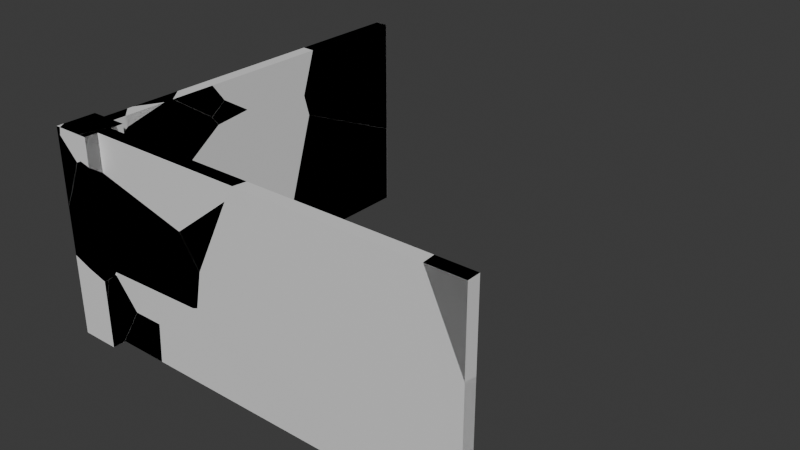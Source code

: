 # Source: brokenBaseWall.blend  (saved by Blender 4.1.24; exported with 4.5.12 LTS)
import bpy
from mathutils import Matrix  # noqa: F401  (used for matrix-valued properties, if any)

bpy.ops.wm.read_factory_settings(use_empty=True)
scene = bpy.context.scene
scene.name = 'Scene'

# ---- collections
col_collection = bpy.data.collections.new('Collection'); scene.collection.children.link(col_collection)

# ---- materials (node trees are filled in below, after node groups)
mat_material = bpy.data.materials.new('Material')
mat_material.alpha_threshold = 0.0
mat_material.use_transparent_shadow = False
mat_material.roughness = 0.5
mat_material.line_color = (0.0, 0.0, 0.0, 1.0)

# ---- material node trees
mat_material.use_nodes = True; mat_material.node_tree.nodes.clear()
_N = mat_material.node_tree.nodes; _L = mat_material.node_tree.links
n0 = _N.new('ShaderNodeOutputMaterial'); n0.name = 'Material Output'; n0.location = (300, 300)
n1 = _N.new('ShaderNodeBsdfPrincipled'); n1.name = 'Principled BSDF'; n1.location = (10, 300)
n1.inputs[3].default_value = 1.45
_L.new(n1.outputs[0], n0.inputs[0])
n0.is_active_output = True

# ---- world
world_world = bpy.data.worlds.new('World'); scene.world = world_world
world_world.use_nodes = True; world_world.node_tree.nodes.clear()
_N = world_world.node_tree.nodes; _L = world_world.node_tree.links
n0 = _N.new('ShaderNodeOutputWorld'); n0.name = 'World Output'; n0.location = (300, 300)
n1 = _N.new('ShaderNodeBackground'); n1.name = 'Background'; n1.location = (10, 300)
n1.inputs[0].default_value = (0.05088, 0.05088, 0.05088, 1.0)
_L.new(n1.outputs[0], n0.inputs[0])
n0.is_active_output = True
world_world.color = (0.05088, 0.05088, 0.05088)
world_world.use_sun_shadow = False
world_world.sun_shadow_jitter_overblur = 0.0

# ---- meshes
me_cube = bpy.data.meshes.new('Cube')
me_cube.from_pydata([(1.0, 1.0, 5.291), (1.0, 1.0, -5.291), (1.0, -1.0, 5.291), (1.0, -1.0, -5.291), (-1.0, 1.0, 5.291), (-1.0, 1.0, -5.291), (-1.0, -1.0, 5.291), (-1.0, -1.0, -5.291), (0.3333, 1.0, -5.291), (-0.3333, 1.0, -5.291), (0.3333, -1.0, 5.291), (-0.3333, -1.0, 5.291), (-0.3333, -1.0, -5.291), (0.3333, -1.0, -5.291), (-0.3333, 1.0, 5.291), (0.3333, 1.0, 5.291), (0.3333, 19.45, -5.291), (-0.3333, 19.45, -5.291), (-0.3333, 19.45, 5.291), (0.3333, 19.45, 5.291), (-1.0, 0.3333, -5.291), (-1.0, -0.3333, -5.291), (1.0, 0.3333, 5.291), (1.0, -0.3333, 5.291), (-1.0, -0.3333, 5.291), (-1.0, 0.3333, 5.291), (1.0, -0.3333, -5.291), (1.0, 0.3333, -5.291), (-0.3333, 0.3333, -5.291), (-0.3333, -0.3333, -5.291), (0.3333, 0.3333, -5.291), (0.3333, -0.3333, -5.291), (0.3333, 0.3333, 5.291), (0.3333, -0.3333, 5.291), (-0.3333, 0.3333, 5.291), (-0.3333, -0.3333, 5.291), (20.72, 0.3333, 5.291), (20.72, -0.3333, 5.291), (20.72, -0.3333, -5.291), (20.72, 0.3333, -5.291)], [], [(35, 24, 6, 11), (12, 11, 6, 7), (20, 25, 4, 5), (31, 26, 3, 13), (26, 23, 2, 3), (8, 15, 0, 1), (5, 4, 14, 9), (15, 8, 16, 19), (21, 29, 12, 7), (29, 31, 13, 12), (3, 2, 10, 13), (13, 10, 11, 12), (23, 33, 10, 2), (33, 35, 11, 10), (17, 18, 19, 16), (14, 15, 19, 18), (8, 9, 17, 16), (9, 14, 18, 17), (15, 14, 34, 32), (32, 34, 35, 33), (0, 15, 32, 22), (22, 32, 33, 23), (9, 8, 30, 28), (28, 30, 31, 29), (5, 9, 28, 20), (20, 28, 29, 21), (1, 0, 22, 27), (27, 22, 36, 39), (8, 1, 27, 30), (30, 27, 26, 31), (7, 6, 24, 21), (21, 24, 25, 20), (14, 4, 25, 34), (34, 25, 24, 35), (39, 36, 37, 38), (26, 27, 39, 38), (22, 23, 37, 36), (23, 26, 38, 37)])
_uv = me_cube.uv_layers.new(name='UVMap')
_uv.uv.foreach_set('vector', [0.7917, 0.6667, 0.875, 0.6667, 0.875, 0.75, 0.7917, 0.75, 0.375, 0.9167, 0.625, 0.9167, 0.625, 1.0, 0.375, 1.0, 0.375, 0.1667, 0.625, 0.1667, 0.625, 0.25, 0.375, 0.25, 0.2917, 0.6667, 0.375, 0.6667, 0.375, 0.75, 0.2917, 0.75, 0.375, 0.6667, 0.625, 0.6667, 0.625, 0.75, 0.375, 0.75, 0.375, 0.4167, 0.625, 0.4167, 0.625, 0.5, 0.375, 0.5, 0.375, 0.25, 0.625, 0.25, 0.625, 0.3333, 0.375, 0.3333, 0.625, 0.4167, 0.375, 0.4167, 0.375, 0.4167, 0.625, 0.4167, 0.125, 0.6667, 0.2083, 0.6667, 0.2083, 0.75, 0.125, 0.75, 0.2083, 0.6667, 0.2917, 0.6667, 0.2917, 0.75, 0.2083, 0.75, 0.375, 0.75, 0.625, 0.75, 0.625, 0.8333, 0.375, 0.8333, 0.375, 0.8333, 0.625, 0.8333, 0.625, 0.9167, 0.375, 0.9167, 0.625, 0.6667, 0.7083, 0.6667, 0.7083, 0.75, 0.625, 0.75, 0.7083, 0.6667, 0.7917, 0.6667, 0.7917, 0.75, 0.7083, 0.75, 0.375, 0.3333, 0.625, 0.3333, 0.625, 0.4167, 0.375, 0.4167, 0.7917, 0.5, 0.7083, 0.5, 0.7083, 0.5, 0.7917, 0.5, 0.2917, 0.5, 0.2083, 0.5, 0.2083, 0.5, 0.2917, 0.5, 0.375, 0.3333, 0.625, 0.3333, 0.625, 0.3333, 0.375, 0.3333, 0.7083, 0.5, 0.7917, 0.5, 0.7917, 0.5833, 0.7083, 0.5833, 0.7083, 0.5833, 0.7917, 0.5833, 0.7917, 0.6667, 0.7083, 0.6667, 0.625, 0.5, 0.7083, 0.5, 0.7083, 0.5833, 0.625, 0.5833, 0.625, 0.5833, 0.7083, 0.5833, 0.7083, 0.6667, 0.625, 0.6667, 0.2083, 0.5, 0.2917, 0.5, 0.2917, 0.5833, 0.2083, 0.5833, 0.2083, 0.5833, 0.2917, 0.5833, 0.2917, 0.6667, 0.2083, 0.6667, 0.125, 0.5, 0.2083, 0.5, 0.2083, 0.5833, 0.125, 0.5833, 0.125, 0.5833, 0.2083, 0.5833, 0.2083, 0.6667, 0.125, 0.6667, 0.375, 0.5, 0.625, 0.5, 0.625, 0.5833, 0.375, 0.5833, 0.375, 0.5833, 0.625, 0.5833, 0.625, 0.5833, 0.375, 0.5833, 0.2917, 0.5, 0.375, 0.5, 0.375, 0.5833, 0.2917, 0.5833, 0.2917, 0.5833, 0.375, 0.5833, 0.375, 0.6667, 0.2917, 0.6667, 0.375, 0.0, 0.625, 0.0, 0.625, 0.08333, 0.375, 0.08333, 0.375, 0.08333, 0.625, 0.08333, 0.625, 0.1667, 0.375, 0.1667, 0.7917, 0.5, 0.875, 0.5, 0.875, 0.5833, 0.7917, 0.5833, 0.7917, 0.5833, 0.875, 0.5833, 0.875, 0.6667, 0.7917, 0.6667, 0.375, 0.5833, 0.625, 0.5833, 0.625, 0.6667, 0.375, 0.6667, 0.375, 0.6667, 0.375, 0.5833, 0.375, 0.5833, 0.375, 0.6667, 0.625, 0.5833, 0.625, 0.6667, 0.625, 0.6667, 0.625, 0.5833, 0.625, 0.6667, 0.375, 0.6667, 0.375, 0.6667, 0.625, 0.6667])
me_cube.materials.append(mat_material)
me_cube.use_mirror_vertex_groups = False
me_cube.update()
me_cube_cell_026 = bpy.data.meshes.new('Cube_cell.026')
me_cube_cell_026.from_pydata([(0.3346, -2.431, 0.4203), (0.6875, -2.356, 0.5326), (-0.1348, 5.03, 0.8818), (-0.28, 5.113, 0.9529), (-0.7843, -1.645, -2.889), (-0.9765, -1.471, 1.144), (-0.3098, -0.8964, 1.753), (-0.3098, -1.368, 1.32), (-0.9765, -1.368, 1.239), (0.3568, -1.368, 1.4), (0.3568, -0.8135, 1.909), (-0.3098, -0.3478, 2.257), (1.023, -1.368, 1.48), (1.023, -1.391, 1.459), (0.3568, -0.6731, 2.038), (-0.3098, -0.07327, 2.508), (-0.3098, 2.83, 2.58), (0.3568, 1.982, 2.58), (-0.3098, 0.214, 2.58), (0.3568, 1.493, 2.58), (0.3568, 4.215, 1.015), (-0.3098, 5.03, 1.038), (-0.3098, 5.114, 0.9567), (0.3568, 4.528, 0.484), (0.3568, 0.3633, -2.425), (-0.3098, -0.05356, -2.653), (-0.9765, -1.481, 1.135), (-0.9765, -1.506, -2.829), (1.023, -1.368, -2.001), (1.271, -2.035, 0.1504), (1.023, -2.035, -0.08032), (0.5152, -1.368, -2.476), (1.023, -2.035, 0.5129), (0.3568, 4.571, 0.5143), (-0.9765, -1.462, -2.938), (-0.4079, -1.368, -2.759), (-0.3098, -1.352, -2.728), (0.3568, -1.241, -2.517), (-0.9765, -1.368, -2.933), (-0.9765, -1.507, -2.941), (-0.3098, -1.368, -2.729), (0.3568, -1.368, -2.524), (-0.3098, -0.8964, 1.753), (-0.3098, -1.368, 1.32), (-0.9765, -1.368, 1.239), (0.3568, -1.368, 1.4), (0.3568, -0.8135, 1.909), (1.023, -1.368, 1.48), (0.3568, -0.6731, 2.038), (-0.3098, 2.83, 2.58), (0.3568, 1.982, 2.58), (-0.3098, -0.07327, 2.508), (-0.3098, 0.214, 2.58), (0.3568, 1.493, 2.58), (0.3568, 4.528, 0.484), (0.3568, 0.3633, -2.425), (1.023, -1.368, -2.001), (1.023, -2.035, -0.08032), (1.271, -2.035, 0.1504), (1.023, -2.035, 0.5129), (0.3568, 4.215, 1.015), (0.3568, 4.571, 0.5143), (-0.3098, -0.05356, -2.653), (-0.3098, -1.352, -2.728), (-0.3098, 5.03, 1.038), (-0.9765, -1.462, -2.938), (-0.9765, -1.368, -2.933), (-0.4079, -1.368, -2.759), (-0.3098, -1.368, -2.729), (0.5152, -1.368, -2.476), (0.3568, -1.368, -2.524), (-0.3098, 5.114, 0.9567), (-0.9765, -1.506, -2.829), (-0.9765, -1.507, -2.941), (-0.9765, -1.471, 1.144), (-0.3098, -0.3478, 2.257), (0.3568, -1.241, -2.517), (-0.9765, -1.481, 1.135), (1.023, -1.391, 1.459)], [], [(44, 74, 1, 42, 43), (46, 75, 42, 1, 78, 47, 45), (48, 51, 75, 46), (62, 55, 76, 63), (52, 51, 48, 19), (71, 64, 3), (66, 67, 65), (0, 77, 72), (0, 1, 74, 77), (0, 4, 1), (57, 58, 1, 4, 69, 28), (58, 59, 78, 1), (62, 71, 3, 54, 55), (2, 33, 54, 3), (20, 2, 3, 64, 49, 17), (69, 4, 73, 65, 67, 68, 63, 76, 70), (4, 0, 72, 73), (34, 39, 27, 26, 5, 8, 38), (9, 12, 56, 31, 41), (8, 7, 40, 35, 38), (14, 10, 9, 41, 37, 24, 23, 61, 60, 50, 53), (53, 50, 16, 18), (16, 21, 22, 25, 36, 40, 7, 6, 11, 15, 18), (32, 30, 56, 12, 13), (29, 30, 32), (20, 33, 2)])
me_cube_cell_026.polygons.foreach_set('material_index', [1, 1, 1, 1, 1, 1, 1, 1, 1, 1, 1, 1, 1, 1, 1, 1, 1, 0, 0, 0, 0, 0, 0, 0, 0, 1])
_k = set([(5, 8), (5, 26), (6, 7), (6, 11), (7, 8), (9, 10), (9, 12), (10, 14), (11, 15), (12, 13), (13, 32), (14, 53), (15, 18), (16, 21), (16, 50), (17, 20), (17, 49), (18, 53), (19, 48), (19, 52), (20, 33), (21, 22), (22, 25), (23, 24), (23, 61), (24, 37), (25, 36), (26, 27), (27, 39), (28, 57), (28, 69), (29, 30), (29, 32), (30, 56), (31, 41), (31, 56), (33, 54), (34, 38), (34, 39), (35, 38), (35, 40), (36, 40), (37, 41), (42, 43), (42, 75), (43, 44), (44, 74), (45, 46), (45, 47), (46, 48), (47, 78), (49, 64), (50, 60), (51, 52), (51, 75), (54, 55), (55, 76), (57, 58), (58, 59), (59, 78), (60, 61), (62, 63), (62, 71), (63, 68), (64, 71), (65, 66), (65, 73), (66, 67), (67, 68), (69, 70), (70, 76), (72, 73), (72, 77), (74, 77)])
me_cube_cell_026.attributes.new('sharp_edge', 'BOOLEAN', 'EDGE').data.foreach_set('value', [ (min(e.vertices), max(e.vertices)) in _k for e in me_cube_cell_026.edges])
_uv = me_cube_cell_026.uv_layers.new(name='UVMap')
_uv.uv.foreach_set('vector', [0.09395, 0.06455, 0.02941, 0.0, 1.0, 0.0, 1.0, 0.5818, 0.7048, 0.2866, 1.0, 0.3353, 1.0, 0.6555, 0.5818, 0.5818, 0.0, 0.0, 0.915, 0.0, 0.9323, 0.003056, 0.5773, 0.2607, 0.4541, 0.0, 0.8878, 0.0, 0.6555, 0.6555, 0.3353, 0.3353, 1.0, 0.1755, 1.0, 0.3389, 0.7086, 0.0, 0.849, 0.0, 0.1582, 0.1123, 0.1122, 0.0, 0.5459, 0.0, 0.8927, 0.8465, 0.03992, 0.0, 0.05059, 0.05059, 0.0, 0.0, 0.07341, 0.0123, 0.8697, 0.0, 0.9894, 0.0, 1.0, 0.0, 1.0, 0.963, 0.0369, 0.0, 0.0, 0.0, 1.0, 0.0, 1.0, 0.9706, 0.963, 0.963, 0.0, 0.0, 1.0, 0.0, 1.0, 1.0, 0.9105, 0.7563, 1.0, 0.8077, 1.0, 1.0, 0.0, 0.0, 0.2884, 0.0, 0.4725, 0.1058, 0.8077, 0.8077, 0.9655, 0.8756, 1.0, 0.08501, 1.0, 1.0, 0.8245, 0.0, 0.03992, 0.03992, 0.0, 0.0, 0.191, 0.0, 0.6611, 0.0, 1.0, 1.0, 0.8459, 0.8459, 0.809, 0.0, 1.0, 0.0, 0.7966, 0.0, 0.0, 0.0, 1.0, 0.0, 1.0, 0.05059, 0.954, 0.3201, 0.9541, 0.8354, 0.7116, 0.0, 1.0, 0.0, 1.0, 0.7927, 0.9894, 0.9894, 0.8697, 0.8697, 0.8529, 0.7773, 0.849, 0.849, 0.7086, 0.7086, 0.7387, 0.1492, 0.0, 0.0, 1.0, 0.0, 1.0, 0.9631, 0.7927, 0.7927, 0.4946, 0.2382, 0.4946, 0.2327, 0.4972, 0.2328, 0.5909, 0.2359, 0.5911, 0.2371, 0.5933, 0.25, 0.4948, 0.25, 0.5971, 0.4167, 0.599, 0.5, 0.5168, 0.5, 0.5056, 0.4365, 0.5044, 0.4167, 0.5933, 0.25, 0.5952, 0.3333, 0.4996, 0.3333, 0.4989, 0.3211, 0.4948, 0.25, 0.6122, 0.4167, 0.6092, 0.4167, 0.5971, 0.4167, 0.5044, 0.4167, 0.5046, 0.4167, 0.5068, 0.4167, 0.5755, 0.4167, 0.5762, 0.4167, 0.588, 0.4167, 0.625, 0.4167, 0.625, 0.4167, 0.7083, 0.5, 0.7083, 0.5, 0.7917, 0.5, 0.7917, 0.5, 0.625, 0.3333, 0.5886, 0.3333, 0.5866, 0.3333, 0.5014, 0.3333, 0.4996, 0.3333, 0.4996, 0.3333, 0.5952, 0.3333, 0.6055, 0.3333, 0.6174, 0.3333, 0.6233, 0.3333, 0.625, 0.3333, 0.5762, 0.5833, 0.5621, 0.5833, 0.5168, 0.5, 0.599, 0.5, 0.5985, 0.5028, 0.5676, 0.5833, 0.5621, 0.5833, 0.5762, 0.5833, 1.0, 0.2034, 1.0, 0.8459, 1.0, 0.0])
me_cube_cell_026.materials.append(mat_material)
me_cube_cell_026.update()
me_cube_cell_027 = bpy.data.meshes.new('Cube_cell.027')
me_cube_cell_027.from_pydata([(-0.178, -0.3333, -1.317), (0.1042, 0.3333, -0.2211), (-0.1429, 0.3333, -0.7136), (1.764, -0.3333, 2.553), (-0.2813, 0.3333, -0.5185), (-1.266, -0.3333, 0.2163), (0.1042, 0.3333, -0.2211), (-0.1429, 0.3333, -0.7136), (-0.2813, 0.3333, -0.5185), (-0.178, -0.3333, -1.317), (1.764, -0.3333, 2.553), (-1.266, -0.3333, 0.2163)], [], [(6, 10, 9, 7), (6, 8, 11, 10), (7, 9, 11, 8), (2, 4, 1), (0, 3, 5)])
me_cube_cell_027.polygons.foreach_set('material_index', [1, 1, 1, 0, 0])
_k = set([(0, 3), (0, 5), (1, 2), (1, 4), (2, 4), (3, 5), (6, 7), (6, 8), (7, 8), (9, 10), (9, 11), (10, 11)])
me_cube_cell_027.attributes.new('sharp_edge', 'BOOLEAN', 'EDGE').data.foreach_set('value', [ (min(e.vertices), max(e.vertices)) in _k for e in me_cube_cell_027.edges])
_uv = me_cube_cell_027.uv_layers.new(name='UVMap')
_uv.uv.foreach_set('vector', [1.0, 0.1003, 1.0, 0.7879, 0.4839, 0.0, 0.9343, 0.0, 0.1003, 0.1003, 0.06568, 0.0, 0.5161, 0.0, 0.7879, 0.7879, 1.0, 0.06569, 1.0, 0.5161, 0.4839, 0.0, 0.9343, 0.0, 0.5288, 0.5833, 0.5334, 0.5833, 0.5404, 0.5833, 0.5145, 0.6667, 0.606, 0.6667, 0.5507, 0.6667])
me_cube_cell_027.materials.append(mat_material)
me_cube_cell_027.update()
me_cube_cell_001 = bpy.data.meshes.new('Cube_cell.001')
me_cube_cell_001.from_pydata([(0.8336, -0.1811, 2.09), (-2.084, -0.2866, -1.94), (-1.952, -0.2866, 0.1234), (-2.134, 0.3801, -0.4079), (-2.232, 0.3801, -1.94), (-1.962, 0.3801, -0.282), (-1.723, -0.2866, 0.2916), (0.5386, -0.2866, 1.938), (1.118, 0.3801, 1.962), (0.8384, -0.2866, 2.046), (4.275, -0.2866, -1.94), (4.482, 0.3801, -1.94), (-2.084, -0.2866, -1.94), (-1.952, -0.2866, 0.1234), (-2.232, 0.3801, -1.94), (-2.134, 0.3801, -0.4079), (-1.962, 0.3801, -0.282), (-1.723, -0.2866, 0.2916), (0.5386, -0.2866, 1.938), (0.8384, -0.2866, 2.046), (4.275, -0.2866, -1.94), (4.482, 0.3801, -1.94), (1.118, 0.3801, 1.962)], [], [(12, 13, 15, 14), (16, 15, 13, 17), (18, 0, 22, 16, 17), (19, 0, 18), (21, 22, 0, 19, 20), (11, 4, 3, 5, 8), (4, 11, 10, 1), (9, 7, 6, 2, 1, 10)])
me_cube_cell_001.polygons.foreach_set('material_index', [1, 1, 1, 1, 1, 0, 0, 0])
_k = set([(1, 2), (1, 4), (2, 6), (3, 4), (3, 5), (5, 8), (6, 7), (7, 9), (8, 11), (9, 10), (10, 11), (12, 13), (12, 14), (13, 17), (14, 15), (15, 16), (16, 22), (17, 18), (18, 19), (19, 20), (20, 21), (21, 22)])
me_cube_cell_001.attributes.new('sharp_edge', 'BOOLEAN', 'EDGE').data.foreach_set('value', [ (min(e.vertices), max(e.vertices)) in _k for e in me_cube_cell_001.edges])
_uv = me_cube_cell_001.uv_layers.new(name='UVMap')
_uv.uv.foreach_set('vector', [0.2314, 0.2128, 1.0, 0.2129, 1.0, 0.4108, 0.4292, 0.4107, 1.0, 0.4106, 0.4108, 0.4108, 0.2129, 0.2129, 1.0, 0.2127, 0.8717, 0.0, 1.0, 0.0, 1.0, 0.1226, 0.4106, 0.4106, 0.2127, 0.2127, 0.8717, 0.0, 1.0, 0.0, 1.0, 0.1283, 0.9867, 0.1669, 0.1226, 0.1226, 1.0, 1.0, 0.8717, 0.8717, 0.9867, 0.08644, 0.375, 0.5833, 0.375, 0.5833, 0.4112, 0.5833, 0.4142, 0.5833, 0.4672, 0.5833, 0.375, 0.5833, 0.375, 0.5833, 0.375, 0.6667, 0.375, 0.6667, 0.4692, 0.6667, 0.4666, 0.6667, 0.4277, 0.6667, 0.4238, 0.6667, 0.375, 0.6667, 0.375, 0.6667])
me_cube_cell_001.materials.append(mat_material)
me_cube_cell_001.update()
me_cube_cell_002 = bpy.data.meshes.new('Cube_cell.002')
me_cube_cell_002.from_pydata([(-1.923, -0.9473, 1.219), (-2.257, 0.06423, -0.8277), (-1.923, 0.3861, 1.219), (-1.923, -0.2806, 1.219), (-1.674, 0.3861, -1.21), (2.962, -0.2806, -1.922), (3.946, 0.3861, -2.657), (4.34, 0.3861, -2.353), (5.999, -0.2806, 0.4218), (-2.472, -0.9473, -0.04159), (-1.923, -0.9473, -0.183), (-1.923, -0.2806, -0.6648), (-1.923, 1.004, 0.1754), (-1.923, 1.027, 0.09733), (-1.923, 0.3861, -0.8449), (6.506, -0.2806, 1.219), (6.61, 0.3861, 1.219), (-2.36, -0.9007, 1.219), (-1.923, 0.981, 0.256), (-1.923, 0.7005, 1.219), (-2.373, -0.9473, 1.219), (3.946, 0.3861, -2.657), (4.34, 0.3861, -2.353), (-2.472, -0.9473, -0.04159), (-1.923, -0.9473, -0.183), (2.962, -0.2806, -1.922), (-1.923, -0.2806, -0.6648), (-1.923, 1.004, 0.1754), (-1.923, 1.027, 0.09733), (6.506, -0.2806, 1.219), (6.61, 0.3861, 1.219), (5.999, -0.2806, 0.4218), (-2.373, -0.9473, 1.219), (-1.674, 0.3861, -1.21), (-1.923, 0.3861, -0.8449), (-1.923, 0.981, 0.256), (-2.36, -0.9007, 1.219), (-1.923, 0.7005, 1.219)], [], [(23, 32, 36, 35, 27, 28, 1), (21, 22, 31, 25), (33, 21, 25, 26, 24, 23, 1), (15, 31, 22, 30), (19, 35, 36), (11, 3, 0, 10), (9, 10, 0, 20), (34, 33, 1, 28), (2, 37, 17, 20, 0, 3, 29, 16), (13, 12, 18, 37, 2, 14), (6, 4, 14, 2, 16, 7), (29, 3, 11, 5, 8)])
me_cube_cell_002.polygons.foreach_set('material_index', [1, 1, 1, 1, 1, 0, 0, 1, 0, 0, 0, 0])
_k = set([(4, 6), (4, 14), (5, 8), (5, 11), (6, 7), (7, 16), (8, 29), (9, 10), (9, 20), (10, 11), (12, 13), (12, 18), (13, 14), (15, 30), (15, 31), (16, 29), (17, 20), (17, 37), (18, 37), (19, 35), (19, 36), (21, 22), (21, 33), (22, 30), (23, 24), (23, 32), (24, 26), (25, 26), (25, 31), (27, 28), (27, 35), (28, 34), (32, 36), (33, 34)])
me_cube_cell_002.attributes.new('sharp_edge', 'BOOLEAN', 'EDGE').data.foreach_set('value', [ (min(e.vertices), max(e.vertices)) in _k for e in me_cube_cell_002.edges])
_uv = me_cube_cell_002.uv_layers.new(name='UVMap')
_uv.uv.foreach_set('vector', [0.04667, 0.04667, 0.9762, 0.9574, 0.9542, 0.9542, 0.06495, 0.06495, 0.946, 0.0, 1.0, 0.08714, 1.0, 1.0, 0.06696, 0.06696, 0.1024, 0.0, 0.7901, 0.0, 0.5165, 0.5165, 0.1924, 0.0, 0.06696, 0.0, 0.5165, 0.0, 0.768, 0.09295, 0.1719, 0.1252, 0.04667, 0.0, 0.0, 0.0, 0.8804, 0.01149, 0.2099, 0.0, 0.8976, 0.0, 0.4233, 0.01155, 0.1979, 0.152, 1.0, 0.06495, 1.0, 0.9542, 0.5805, 0.6667, 0.625, 0.6667, 0.625, 0.75, 0.5919, 0.75, 0.5952, 0.8186, 0.5919, 0.75, 0.625, 0.75, 0.625, 0.8062, 0.899, 0.867, 1.0, 0.8076, 1.0, 1.0, 0.08714, 0.08714, 0.625, 0.5833, 0.625, 0.544, 0.6797, 0.7442, 0.6812, 0.75, 0.625, 0.75, 0.625, 0.6667, 0.625, 0.6667, 0.625, 0.5833, 0.5985, 0.5033, 0.6003, 0.5061, 0.6022, 0.509, 0.625, 0.544, 0.625, 0.5833, 0.5762, 0.5833, 0.5334, 0.5833, 0.5676, 0.5833, 0.5762, 0.5833, 0.625, 0.5833, 0.625, 0.5833, 0.5406, 0.5833, 0.625, 0.6667, 0.625, 0.6667, 0.5805, 0.6667, 0.5508, 0.6667, 0.6062, 0.6667])
me_cube_cell_002.materials.append(mat_material)
me_cube_cell_002.update()
me_cube_cell_003 = bpy.data.meshes.new('Cube_cell.003')
me_cube_cell_003.from_pydata([(-0.05744, -0.1294, 0.2045), (0.1751, -0.1294, 0.2045), (-0.05744, 0.2317, 0.2045), (-0.05744, 0.1515, -0.1111), (-0.05744, 0.1343, -0.1787), (0.1121, -0.1294, -0.1793), (-0.05744, -0.1294, -0.1444), (0.1751, -0.1294, 0.2045), (-0.05744, 0.2317, 0.2045), (-0.05744, 0.1515, -0.1111), (-0.05744, 0.1343, -0.1787), (0.1121, -0.1294, -0.1793), (-0.05744, -0.1294, -0.1444)], [], [(12, 4, 11), (8, 0, 7), (7, 0, 6, 5), (0, 8, 9, 10, 6), (4, 3, 2, 1, 11)])
me_cube_cell_003.polygons.foreach_set('material_index', [1, 0, 0, 0, 1])
_k = set([(1, 2), (1, 11), (2, 3), (3, 4), (4, 12), (5, 6), (5, 7), (6, 10), (7, 8), (8, 9), (9, 10), (11, 12)])
me_cube_cell_003.attributes.new('sharp_edge', 'BOOLEAN', 'EDGE').data.foreach_set('value', [ (min(e.vertices), max(e.vertices)) in _k for e in me_cube_cell_003.edges])
_uv = me_cube_cell_003.uv_layers.new(name='UVMap')
_uv.uv.foreach_set('vector', [0.802, 0.1283, 0.8004, 0.8004, 0.1275, 0.1275, 0.875, 0.7049, 0.875, 0.75, 0.8459, 0.75, 0.625, 0.9709, 0.625, 1.0, 0.6168, 1.0, 0.6159, 0.9788, 0.625, 0.0, 0.625, 0.04513, 0.6175, 0.03511, 0.6159, 0.03296, 0.6168, 0.0, 1.0, 0.8004, 1.0, 0.8444, 0.2719, 0.1159, 0.9911, 0.116, 1.0, 0.1275])
me_cube_cell_003.materials.append(mat_material)
me_cube_cell_003.update()
me_cube_cell_004 = bpy.data.meshes.new('Cube_cell.004')
me_cube_cell_004.from_pydata([(-0.5654, -0.04421, 0.3064), (0.408, -0.04421, -0.9472), (-0.6587, -0.04421, 0.4267), (0.408, -0.04421, 0.1173), (0.408, 0.1768, 0.09675), (-0.5654, -0.04421, 0.3064), (0.408, -0.04421, -0.9472), (-0.6587, -0.04421, 0.4267), (0.408, -0.04421, 0.1173), (0.408, 0.1768, 0.09675)], [], [(8, 9, 7), (3, 1, 4), (5, 7, 9, 6), (0, 1, 3, 2)])
me_cube_cell_004.polygons.foreach_set('material_index', [1, 0, 1, 0])
_k = set([(0, 1), (0, 2), (1, 4), (2, 3), (3, 4), (5, 6), (5, 7), (6, 9), (7, 8), (8, 9)])
me_cube_cell_004.attributes.new('sharp_edge', 'BOOLEAN', 'EDGE').data.foreach_set('value', [ (min(e.vertices), max(e.vertices)) in _k for e in me_cube_cell_004.edges])
_uv = me_cube_cell_004.uv_layers.new(name='UVMap')
_uv.uv.foreach_set('vector', [0.7157, 0.5909, 1.0, 0.3223, 1.0, 0.8752, 0.4584, 0.75, 0.4332, 0.75, 0.4579, 0.7224, 1.0, 0.8784, 0.8752, 0.8752, 0.3223, 0.3223, 0.576, 0.454, 0.4628, 0.8717, 0.4332, 0.75, 0.4584, 0.75, 0.4657, 0.8833])
me_cube_cell_004.materials.append(mat_material)
me_cube_cell_004.update()
me_cube_cell_005 = bpy.data.meshes.new('Cube_cell.005')
me_cube_cell_005.from_pydata([(-0.1067, -1.467, -0.4235), (-0.2029, -1.551, -0.4012), (0.4341, 3.821, -1.046), (-0.2326, 3.884, -0.9644), (0.4341, -0.1642, -0.6303), (-0.2326, -0.6576, -0.4912), (-0.2326, -1.474, -0.406), (-0.2326, 4.621, 1.224), (0.4341, 4.586, 1.224), (0.4341, -1.597, 0.29), (-0.2326, -1.784, -0.1115), (-0.2326, -2.757, 1.224), (0.4341, -2.278, 1.224), (-0.2326, -1.634, -0.3169), (-0.2326, -1.55, -0.3975), (0.4341, 3.821, -1.046), (0.4341, -0.1642, -0.6303), (-0.2326, -0.6576, -0.4912), (-0.2326, -1.474, -0.406), (0.4341, 4.586, 1.224), (-0.2326, -1.784, -0.1115), (-0.2326, -2.757, 1.224), (0.4341, -1.597, 0.29), (0.4341, -2.278, 1.224), (-0.2326, -1.55, -0.3975), (-0.2326, 3.884, -0.9644), (-0.2326, -1.634, -0.3169), (-0.2326, 4.621, 1.224)], [], [(16, 22, 0), (17, 25, 15, 16, 0), (17, 0, 18), (20, 0, 22, 23, 21), (1, 0, 20, 26), (18, 0, 1, 24), (24, 1, 26), (9, 4, 2, 19, 12), (12, 19, 27, 11), (27, 3, 5, 6, 14, 13, 10, 11), (7, 8, 15, 25)])
me_cube_cell_005.polygons.foreach_set('material_index', [1, 1, 1, 1, 1, 1, 1, 0, 0, 0, 1])
_k = set([(2, 4), (2, 19), (3, 5), (3, 27), (4, 9), (5, 6), (6, 14), (7, 8), (7, 25), (8, 15), (9, 12), (10, 11), (10, 13), (11, 12), (13, 14), (15, 16), (16, 22), (17, 18), (17, 25), (18, 24), (19, 27), (20, 21), (20, 26), (21, 23), (22, 23), (24, 26)])
me_cube_cell_005.attributes.new('sharp_edge', 'BOOLEAN', 'EDGE').data.foreach_set('value', [ (min(e.vertices), max(e.vertices)) in _k for e in me_cube_cell_005.edges])
_uv = me_cube_cell_005.uv_layers.new(name='UVMap')
_uv.uv.foreach_set('vector', [1.0, 0.2535, 1.0, 0.5799, 1.0, 0.0, 1.0, 0.1493, 0.7591, 0.7591, 0.5351, 0.5351, 0.7465, 0.0, 1.0, 0.0, 0.1493, 0.1493, 0.0, 0.0, 0.1494, 0.0, 1.0, 0.8163, 1.0, 1.0, 0.5799, 0.5799, 0.3887, 0.02949, 0.7267, 0.02938, 1.0, 0.0, 1.0, 1.0, 0.8163, 0.8163, 0.9496, 0.0, 1.0, 0.8506, 1.0, 1.0, 0.0, 0.0, 0.03975, 0.0, 0.03975, 0.03975, 0.0, 0.0, 0.05037, 0.0, 0.6029, 0.4167, 0.5812, 0.4167, 0.5714, 0.4167, 0.625, 0.4167, 0.625, 0.4167, 0.7083, 0.5, 0.7083, 0.5, 0.7917, 0.5, 0.7917, 0.5, 0.625, 0.3333, 0.5733, 0.3333, 0.5845, 0.3333, 0.5865, 0.3333, 0.5867, 0.3333, 0.5886, 0.3333, 0.5934, 0.3333, 0.625, 0.3333, 0.8678, 0.8481, 0.734, 0.7142, 1.0, 0.5351, 1.0, 0.7591])
me_cube_cell_005.materials.append(mat_material)
me_cube_cell_005.update()
me_cube_cell_006 = bpy.data.meshes.new('Cube_cell.006')
me_cube_cell_006.from_pydata([(1.018, 0.5821, 0.632), (-0.9822, 0.5821, 0.632), (0.6806, -0.4072, -1.414), (0.3286, -0.4824, -1.526), (-0.3155, 0.5821, 0.632), (0.3512, 0.5821, 0.632), (0.5625, -1.418, 0.5828), (0.4662, -1.418, -0.6294), (0.5664, -1.418, 0.632), (1.018, 0.2382, 0.632), (0.2049, -1.418, -0.7628), (0.1887, -1.418, -0.771), (1.006, 0.5821, -0.4665), (1.018, 0.5821, -0.4651), (1.018, 0.5613, -0.4842), (-0.3155, 1.87, 0.632), (-0.3155, 1.874, 0.5612), (0.3512, 1.275, 0.09086), (0.3512, 1.24, 0.632), (-0.3155, 1.6, 0.3088), (0.3512, 1.135, -0.03815), (-0.8104, -1.418, 0.2474), (-0.8033, -1.418, 0.2905), (-0.9822, -1.063, 0.596), (-0.9822, -1.151, 0.248), (-0.747, -1.418, 0.632), (-0.9822, -1.053, 0.632), (-0.9822, 0.4684, -0.8107), (-0.3155, 0.5821, -0.6261), (-0.9822, 0.5821, -0.7063), (0.3512, 0.5821, -0.5457), (0.5625, -1.418, 0.5828), (0.4662, -1.418, -0.6294), (0.5664, -1.418, 0.632), (0.2049, -1.418, -0.7628), (0.1887, -1.418, -0.771), (1.006, 0.5821, -0.4665), (1.018, 0.5821, -0.4651), (1.018, 0.5613, -0.4842), (-0.3155, 1.87, 0.632), (-0.3155, 1.874, 0.5612), (0.3512, 1.24, 0.632), (-0.3155, 1.6, 0.3088), (0.3512, 1.275, 0.09086), (0.3512, 1.135, -0.03815), (-0.8104, -1.418, 0.2474), (-0.8033, -1.418, 0.2905), (-0.9822, -1.063, 0.596), (-0.9822, -1.151, 0.248), (-0.747, -1.418, 0.632), (-0.9822, -1.053, 0.632), (-0.9822, 0.4684, -0.8107), (-0.9822, 0.5821, -0.7063), (0.3512, 0.5821, -0.5457), (-0.3155, 0.5821, -0.6261), (1.018, 0.2382, 0.632)], [], [(31, 32, 2), (34, 35, 3, 2), (34, 2, 32), (36, 37, 38, 2, 3), (41, 43, 40, 15), (43, 44, 42, 40), (46, 47, 48, 45), (50, 47, 46, 49), (11, 10, 7, 6, 33, 25, 22, 21), (51, 3, 35, 45, 48), (2, 38, 9, 8, 31), (25, 33, 55, 0, 5, 18, 39, 4, 1, 26), (53, 5, 0, 13, 12), (52, 1, 4, 54), (18, 5, 53, 20, 17), (54, 4, 39, 16, 19), (13, 0, 55, 14), (27, 24, 23, 26, 1, 52), (36, 3, 51, 29, 28, 42, 44, 30)])
me_cube_cell_006.polygons.foreach_set('material_index', [1, 1, 1, 1, 1, 1, 1, 1, 0, 1, 1, 0, 0, 0, 0, 0, 0, 0, 1])
_k = set([(6, 7), (6, 33), (7, 10), (8, 9), (8, 31), (9, 38), (10, 11), (11, 21), (12, 13), (12, 53), (13, 14), (14, 55), (15, 40), (15, 41), (16, 19), (16, 39), (17, 18), (17, 20), (18, 39), (19, 54), (20, 53), (21, 22), (22, 25), (23, 24), (23, 26), (24, 27), (25, 26), (27, 52), (28, 29), (28, 42), (29, 51), (30, 36), (30, 44), (31, 32), (32, 34), (33, 55), (34, 35), (35, 45), (36, 37), (37, 38), (40, 42), (41, 43), (43, 44), (45, 46), (46, 49), (47, 48), (47, 50), (48, 51), (49, 50), (52, 54)])
me_cube_cell_006.attributes.new('sharp_edge', 'BOOLEAN', 'EDGE').data.foreach_set('value', [ (min(e.vertices), max(e.vertices)) in _k for e in me_cube_cell_006.edges])
_uv = me_cube_cell_006.uv_layers.new(name='UVMap')
_uv.uv.foreach_set('vector', [1.0, 0.9525, 0.04704, 0.0, 1.0, 0.0, 1.0, 0.9526, 0.949, 0.949, 0.0, 0.0, 1.0, 0.0, 0.9526, 0.9526, 0.0, 0.0, 0.953, 0.0, 0.9416, 0.0, 0.9777, 0.03868, 1.0, 0.08226, 1.0, 1.0, 0.0, 0.0, 0.9536, 0.4829, 0.454, 0.0, 0.8883, 0.0, 0.9536, 0.06315, 0.454, 0.454, 0.335, 0.0, 0.6554, 0.0, 0.8883, 0.8883, 1.0, 0.09955, 1.0, 0.8021, 0.1977, 0.0, 0.8726, 0.0, 0.8848, 0.8202, 0.8021, 0.8021, 0.09955, 0.09955, 0.8848, 0.0994, 0.5919, 0.8536, 0.592, 0.8516, 0.5952, 0.819, 0.6238, 0.8069, 0.625, 0.8064, 0.625, 0.9706, 0.6169, 0.9776, 0.6159, 0.9785, 1.0, 0.0364, 1.0, 0.0, 1.0, 0.949, 0.8726, 0.8726, 0.1977, 0.1977, 1.0, 1.0, 0.08226, 0.08226, 0.976, 0.1342, 0.9759, 0.9635, 0.9525, 0.9525, 0.8456, 0.75, 0.6814, 0.75, 0.625, 0.543, 0.625, 0.5, 0.7083, 0.5, 0.7083, 0.5, 0.7917, 0.5, 0.7917, 0.5, 0.875, 0.5, 0.875, 0.7044, 0.5972, 0.4167, 0.625, 0.4167, 0.625, 0.5, 0.5991, 0.5, 0.599, 0.4985, 0.5934, 0.25, 0.625, 0.25, 0.625, 0.3333, 0.5953, 0.3333, 0.625, 0.4167, 0.625, 0.4167, 0.5972, 0.4167, 0.6092, 0.4167, 0.6122, 0.4167, 0.5953, 0.3333, 0.625, 0.3333, 0.625, 0.3333, 0.6233, 0.3333, 0.6174, 0.3333, 0.5991, 0.5, 0.625, 0.5, 0.625, 0.543, 0.5986, 0.5026, 0.5909, 0.2358, 0.6159, 0.03335, 0.6242, 0.04441, 0.625, 0.04557, 0.625, 0.25, 0.5934, 0.25, 1.0, 0.05836, 1.0, 1.0, 0.0364, 0.0364, 0.1077, 0.03644, 0.901, 0.5267, 0.3446, 0.0, 0.665, 0.0, 0.7821, 0.3384])
me_cube_cell_006.materials.append(mat_material)
me_cube_cell_006.update()
me_cube_cell_007 = bpy.data.meshes.new('Cube_cell.007')
me_cube_cell_007.from_pydata([(1.033, 0.06348, 0.3552), (-0.08622, 0.8489, -2.956), (-0.2773, -0.8722, -1.418), (-0.2773, 0.5787, -3.064), (0.8457, -0.8722, 1.01), (-0.2773, 0.986, -3.006), (-0.2773, 0.6852, -3.184), (-0.2773, 1.007, 0.2569), (0.8918, -0.8722, 1.11), (-0.1069, -0.8722, 2.129), (-0.2773, -0.6078, 2.129), (-0.2773, -0.8722, 2.164), (-0.0812, -0.8722, 2.103), (-0.2773, 0.6587, 1.301), (-0.2773, 1.013, 1.07), (-0.2773, 0.986, -3.006), (-0.2773, 0.6852, -3.184), (-0.2773, 1.007, 0.2569), (-0.1069, -0.8722, 2.129), (-0.2773, -0.8722, 2.164), (-0.0812, -0.8722, 2.103), (-0.2773, 0.6587, 1.301), (-0.2773, 1.013, 1.07), (-0.2773, -0.8722, -1.418), (-0.2773, 0.5787, -3.064), (-0.2773, -0.6078, 2.129), (0.8457, -0.8722, 1.01), (0.8918, -0.8722, 1.11)], [], [(24, 26, 23), (15, 1, 16), (17, 1, 15), (20, 27, 0, 22, 21), (18, 25, 19), (25, 18, 20, 21), (0, 1, 17, 22), (1, 0, 27, 26, 24, 16), (2, 4, 8, 12, 9, 11), (3, 2, 11, 10, 13, 14, 7, 5, 6)])
me_cube_cell_007.polygons.foreach_set('material_index', [1, 1, 1, 1, 1, 1, 1, 1, 0, 0])
_k = set([(2, 3), (2, 4), (3, 6), (4, 8), (5, 6), (5, 7), (7, 14), (8, 12), (9, 11), (9, 12), (10, 11), (10, 13), (13, 14), (15, 16), (15, 17), (16, 24), (17, 22), (18, 19), (18, 20), (19, 25), (20, 27), (21, 22), (21, 25), (23, 24), (23, 26), (26, 27)])
me_cube_cell_007.attributes.new('sharp_edge', 'BOOLEAN', 'EDGE').data.foreach_set('value', [ (min(e.vertices), max(e.vertices)) in _k for e in me_cube_cell_007.edges])
_uv = me_cube_cell_007.uv_layers.new(name='UVMap')
_uv.uv.foreach_set('vector', [0.04094, 0.0, 0.9681, 0.0, 0.9679, 0.9263, 0.7916, 0.7916, 0.0, 0.0, 0.794, 0.0, 0.2073, 0.0, 1.0, 0.0, 1.0, 0.7916, 0.0252, 0.0252, 0.9493, 0.9493, 1.0, 0.0, 1.0, 0.9633, 0.8021, 0.8021, 0.1266, 0.0, 0.8008, 0.0, 0.8027, 0.6751, 0.8008, 0.8008, 0.1266, 0.1266, 0.0252, 0.0, 0.8021, 0.0, 1.0, 0.0, 1.0, 1.0, 0.2073, 0.2073, 0.03675, 0.0, 0.0, 0.0, 1.0, 0.0, 1.0, 0.9493, 1.0, 0.0319, 1.0, 0.9591, 0.794, 0.794, 0.5321, 1.0, 0.5895, 0.8596, 0.5918, 0.8539, 0.6153, 0.9755, 0.6159, 0.9787, 0.6167, 1.0, 0.4932, 0.1814, 0.5321, 0.0, 0.6167, 0.0, 0.6159, 0.03305, 0.5963, 0.1914, 0.5909, 0.2356, 0.5717, 0.2349, 0.4946, 0.2323, 0.4904, 0.1947])
me_cube_cell_007.materials.append(mat_material)
me_cube_cell_007.update()
me_cube_cell_008 = bpy.data.meshes.new('Cube_cell.008')
me_cube_cell_008.from_pydata([(-1.408, 0.1588, 2.598), (-1.76, 0.08261, 2.486), (-2.879, 0.8686, -0.8244), (4.515, -0.08049, -1.904), (-3.072, 0.6385, -1.143), (-1.072, -0.2313, -2.268), (-1.072, -0.1852, -2.205), (-1.072, 0.4814, -1.299), (-1.072, 1.148, -0.3935), (4.596, 0.4814, -1.139), (4.222, -0.1852, -2.054), (-2.142, -0.8519, -2.094), (-1.072, -0.8519, -2.404), (-1.072, -0.6297, -2.425), (-3.072, -0.8519, -1.738), (-1.072, -0.2476, -2.29), (-3.072, 0.5696, -1.236), (-3.072, 0.7035, -1.054), (-1.57, 1.148, -0.4075), (-3.072, -0.5348, 0.3487), (-1.072, 1.148, 0.05772), (-0.8226, 0.4814, 2.214), (-1.072, 0.4814, 1.982), (-1.621, -0.8519, 3.383), (-1.072, -0.1852, 2.76), (-1.072, -0.8519, 3.241), (3.813, -0.1852, 1.502), (4.798, 0.4814, 0.7673), (4.519, -0.1852, -1.947), (4.741, -0.1852, -0.8393), (4.917, 0.4814, 0.4659), (-3.072, -0.8519, 0.7082), (-1.9, -0.8519, 3.24), (-1.638, -0.8519, 3.374), (4.938, 0.4814, 0.5697), (4.903, -0.1852, -0.0332), (-1.072, 0.4814, -1.299), (4.596, 0.4814, -1.139), (-2.142, -0.8519, -2.094), (-1.072, -0.8519, -2.404), (-1.072, -0.6297, -2.425), (-1.072, -0.2476, -2.29), (-1.57, 1.148, -0.4075), (-1.072, 1.148, 0.05772), (-0.8226, 0.4814, 2.214), (-1.072, 0.4814, 1.982), (-1.072, -0.1852, 2.76), (3.813, -0.1852, 1.502), (4.519, -0.1852, -1.947), (4.741, -0.1852, -0.8393), (-3.072, -0.5348, 0.3487), (-3.072, -0.8519, 0.7082), (-1.621, -0.8519, 3.383), (-1.638, -0.8519, 3.374), (4.917, 0.4814, 0.4659), (4.938, 0.4814, 0.5697), (-1.072, -0.8519, 3.241), (-3.072, -0.8519, -1.738), (-1.9, -0.8519, 3.24), (-1.072, -0.2313, -2.268), (-1.072, -0.1852, -2.205), (-3.072, 0.5696, -1.236), (-1.072, 1.148, -0.3935), (4.222, -0.1852, -2.054), (-3.072, 0.6385, -1.143), (-3.072, 0.7035, -1.054), (4.903, -0.1852, -0.0332), (4.798, 0.4814, 0.7673)], [], [(51, 58, 1, 2, 50), (38, 40, 39), (59, 15, 61, 64), (57, 31, 19, 17, 4, 16), (50, 2, 65), (42, 2, 0, 44, 45, 43), (49, 48, 3, 37, 54), (52, 56, 24, 47, 67, 44, 0), (48, 63, 3), (1, 58, 53, 52, 0), (1, 0, 2), (54, 55, 66, 49), (55, 67, 47, 66), (3, 63, 6, 59, 64, 65, 2, 42, 62, 36, 37), (32, 31, 57, 11, 12, 25, 23, 33), (41, 5, 60, 46, 25, 12, 13), (8, 18, 20), (22, 7, 8, 20), (30, 9, 7, 22, 21, 27, 34), (29, 35, 26, 46, 60, 10, 28), (14, 61, 15, 40, 38)])
me_cube_cell_008.polygons.foreach_set('material_index', [1, 1, 1, 0, 1, 1, 1, 1, 1, 1, 1, 1, 1, 1, 0, 0, 0, 0, 0, 0, 1])
_k = set([(4, 16), (4, 17), (5, 41), (5, 60), (6, 59), (6, 63), (7, 8), (7, 9), (8, 18), (9, 30), (10, 28), (10, 60), (11, 12), (11, 57), (12, 13), (13, 41), (14, 38), (14, 61), (15, 40), (15, 59), (16, 57), (17, 19), (18, 20), (19, 31), (20, 22), (21, 22), (21, 27), (23, 25), (23, 33), (24, 47), (24, 56), (25, 46), (26, 35), (26, 46), (27, 34), (28, 29), (29, 35), (30, 34), (31, 32), (32, 33), (36, 37), (36, 62), (37, 54), (38, 39), (39, 40), (42, 43), (42, 62), (43, 45), (44, 45), (44, 67), (47, 66), (48, 49), (48, 63), (49, 66), (50, 51), (50, 65), (51, 58), (52, 53), (52, 56), (53, 58), (54, 55), (55, 67), (61, 64), (64, 65)])
me_cube_cell_008.attributes.new('sharp_edge', 'BOOLEAN', 'EDGE').data.foreach_set('value', [ (min(e.vertices), max(e.vertices)) in _k for e in me_cube_cell_008.edges])
_uv = me_cube_cell_008.uv_layers.new(name='UVMap')
_uv.uv.foreach_set('vector', [0.04396, 0.008382, 0.05086, 0.0, 1.0, 0.0, 1.0, 1.0, 0.2073, 0.2073, 0.1256, 0.0, 0.6792, 0.0, 0.4101, 0.2848, 1.0, 0.7678, 0.7678, 0.7678, 0.0187, 0.0187, 1.0, 0.01887, 0.4742, 0.0, 0.532, 0.0, 0.5235, 0.03963, 0.4903, 0.1944, 0.4882, 0.1863, 0.486, 0.1777, 0.2073, 0.0, 1.0, 0.0, 1.0, 0.7931, 0.2906, 0.2906, 0.0, 0.0, 1.0, 0.0, 1.0, 0.193, 0.9097, 0.1547, 0.471, 0.3672, 0.5162, 0.0, 1.0, 0.8725, 1.0, 0.0, 1.0, 0.3784, 0.06646, 0.0, 0.9533, 0.0, 0.118, 0.02149, 0.4759, 0.06962, 0.4835, 0.0, 0.9335, 0.0, 0.193, 0.193, 0.0, 0.0, 0.8725, 0.8725, 1.0, 0.8725, 1.0, 1.0, 0.0, 0.0, 0.9491, 0.0, 0.9496, 0.0, 1.0, 0.04675, 1.0, 1.0, 0.0, 0.0, 1.0, 0.0, 1.0, 1.0, 1.0, 0.9335, 0.9335, 0.9335, 0.4835, 0.4835, 1.0, 0.4838, 1.0, 0.9335, 0.9335, 0.9335, 0.4835, 0.4835, 1.0, 0.4835, 0.0, 0.0, 0.1275, 0.0, 0.4291, 0.1169, 0.2322, 0.0, 0.9811, 0.0, 0.7931, 0.7931, 0.0, 0.0, 0.2906, 0.0, 0.4322, 0.006574, 0.4454, 0.2562, 0.6216, 0.0, 0.5918, 0.8536, 0.532, 1.0, 0.4742, 1.0, 0.4658, 0.8838, 0.4584, 0.75, 0.5918, 0.75, 0.5952, 0.8187, 0.595, 0.8208, 0.4611, 0.6745, 0.4617, 0.6724, 0.4631, 0.6667, 0.5804, 0.6667, 0.5918, 0.75, 0.4584, 0.75, 0.4579, 0.7222, 0.5059, 0.5, 0.5056, 0.4378, 0.5166, 0.5, 0.5621, 0.5833, 0.4845, 0.5833, 0.5059, 0.5, 0.5166, 0.5, 0.5262, 0.5833, 0.4883, 0.5833, 0.4845, 0.5833, 0.5621, 0.5833, 0.5676, 0.5833, 0.5334, 0.5833, 0.5287, 0.5833, 0.4954, 0.6667, 0.5145, 0.6667, 0.5507, 0.6667, 0.5804, 0.6667, 0.4631, 0.6667, 0.4667, 0.6667, 0.4692, 0.6667, 0.04749, 0.01867, 1.0, 0.0187, 1.0, 0.7678, 0.6792, 0.6792, 0.1256, 0.1256])
me_cube_cell_008.materials.append(mat_material)
me_cube_cell_008.update()
me_cube_cell_009 = bpy.data.meshes.new('Cube_cell.009')
me_cube_cell_009.from_pydata([(0.3333, 3.726, -2.952), (-0.3333, 3.726, -2.952), (0.3333, 3.726, 1.446), (-0.3333, 3.726, 1.718), (-0.3333, -2.546, 4.455), (0.3333, -2.559, 4.189), (0.3333, -4.863, -2.952), (-0.3333, -4.936, -2.952), (-0.3333, 3.726, 1.718), (-0.3333, -2.546, 4.455), (0.3333, -4.863, -2.952), (-0.3333, -4.936, -2.952), (0.3333, -2.559, 4.189), (0.3333, 3.726, 1.446)], [], [(7, 10, 12, 9), (12, 2, 8, 9), (6, 0, 13, 5), (0, 1, 3, 13), (11, 1, 0, 6), (3, 1, 11, 4)])
me_cube_cell_009.polygons.foreach_set('material_index', [1, 1, 0, 0, 0, 0])
_k = set([(2, 8), (2, 12), (3, 4), (3, 13), (4, 11), (5, 6), (5, 13), (6, 11), (7, 9), (7, 10), (8, 9), (10, 12)])
me_cube_cell_009.attributes.new('sharp_edge', 'BOOLEAN', 'EDGE').data.foreach_set('value', [ (min(e.vertices), max(e.vertices)) in _k for e in me_cube_cell_009.edges])
_uv = me_cube_cell_009.uv_layers.new(name='UVMap')
_uv.uv.foreach_set('vector', [0.1719, 0.006409, 0.3258, 0.006411, 1.0, 0.7132, 1.0, 0.8514, 0.2868, 0.0, 0.1703, 0.1624, 0.09204, 0.08414, 0.1486, 0.0, 0.375, 0.4167, 0.375, 0.4167, 0.4789, 0.4167, 0.5437, 0.4167, 0.375, 0.4167, 0.375, 0.3333, 0.4853, 0.3333, 0.4789, 0.4167, 0.2083, 0.5, 0.2083, 0.5, 0.2917, 0.5, 0.2917, 0.5, 0.4853, 0.3333, 0.375, 0.3333, 0.375, 0.3333, 0.55, 0.3333])
me_cube_cell_009.materials.append(mat_material)
me_cube_cell_009.update()
me_cube_cell_010 = bpy.data.meshes.new('Cube_cell.010')
me_cube_cell_010.from_pydata([(-0.3333, 3.732, 2.316), (0.3333, 3.732, 2.316), (0.3333, 3.732, -3.864), (-0.3333, 3.732, -3.593), (-0.3333, -2.54, -0.8563), (0.3333, -2.553, -1.122), (0.3333, -2.866, 0.04496), (-0.3333, -2.803, 0.1261), (-0.3333, -2.065, 2.316), (0.3333, -2.1, 2.316), (0.3333, -2.553, -1.122), (0.3333, 3.732, -3.864), (-0.3333, 3.732, -3.593), (-0.3333, -2.065, 2.316), (0.3333, -2.1, 2.316), (-0.3333, -2.54, -0.8563), (-0.3333, -2.803, 0.1261), (0.3333, -2.866, 0.04496)], [], [(10, 15, 12, 11), (15, 10, 17, 16), (8, 16, 17, 14), (6, 5, 2, 1, 9), (1, 2, 3, 0), (9, 1, 0, 13), (0, 3, 4, 7, 13)])
me_cube_cell_010.polygons.foreach_set('material_index', [1, 1, 1, 0, 0, 0, 0])
_k = set([(2, 3), (2, 5), (3, 4), (4, 7), (5, 6), (6, 9), (7, 13), (8, 14), (8, 16), (9, 13), (10, 11), (10, 17), (11, 12), (12, 15), (14, 17), (15, 16)])
me_cube_cell_010.attributes.new('sharp_edge', 'BOOLEAN', 'EDGE').data.foreach_set('value', [ (min(e.vertices), max(e.vertices)) in _k for e in me_cube_cell_010.edges])
_uv = me_cube_cell_010.uv_layers.new(name='UVMap')
_uv.uv.foreach_set('vector', [0.7132, 0.0, 0.8514, 0.0, 0.992, 0.08409, 0.992, 0.1623, 0.8514, 0.8514, 0.7132, 0.7132, 0.5354, 0.0, 0.7594, 0.0, 0.868, 0.01972, 1.0, 0.2406, 1.0, 0.4646, 0.7341, 0.01974, 0.5713, 0.4167, 0.5438, 0.4167, 0.479, 0.4167, 0.625, 0.4167, 0.625, 0.4167, 0.625, 0.4167, 0.479, 0.4167, 0.4854, 0.3333, 0.625, 0.3333, 0.7083, 0.5, 0.7083, 0.5, 0.7917, 0.5, 0.7917, 0.5, 0.625, 0.3333, 0.4854, 0.3333, 0.55, 0.3333, 0.5733, 0.3333, 0.625, 0.3333])
me_cube_cell_010.materials.append(mat_material)
me_cube_cell_010.update()
me_cube_cell_011 = bpy.data.meshes.new('Cube_cell.011')
me_cube_cell_011.from_pydata([(0.5123, -1.303, -1.66), (-1.488, 0.6969, -1.66), (-1.488, -1.303, -1.66), (-0.1544, 0.6969, -1.66), (-0.8211, 0.6969, -1.66), (0.5123, -0.6364, -1.604), (0.5123, -0.7814, -1.66), (1.02, -0.6364, -0.7668), (0.5123, 0.03027, -1.344), (0.4184, 0.6969, -1.239), (0.1631, 0.6969, -1.66), (0.5123, 0.4889, -1.166), (0.7192, 0.03027, -1.003), (1.731, -0.6364, 0.4079), (0.5123, 0.6969, -1.084), (1.252, 0.03027, -0.1227), (0.5123, -1.303, 0.7962), (-1.488, 0.6969, 2.076), (-0.8211, 2.459, -1.66), (-1.488, 0.1241, 3.029), (-0.1544, 1.975, -1.66), (-0.8211, 0.6969, 1.271), (0.5123, 0.6969, -0.3387), (0.5123, 0.03027, 0.7702), (0.966, -0.6364, 1.331), (-0.1544, 0.6969, 0.4661), (-1.488, 0.1192, 3.037), (0.5123, -0.6364, 1.88), (0.5123, -0.6983, 1.983), (-0.5638, -1.303, 2.182), (0.5123, -1.08, 1.849), (-1.488, -1.303, 2.535), (0.5123, 0.6969, -0.3387), (0.5123, 0.03027, 0.7702), (0.5123, -0.6364, -1.604), (0.5123, -0.7814, -1.66), (1.02, -0.6364, -0.7668), (0.4184, 0.6969, -1.239), (0.5123, 0.6969, -1.084), (0.1631, 0.6969, -1.66), (0.5123, 0.03027, -1.344), (0.7192, 0.03027, -1.003), (1.731, -0.6364, 0.4079), (0.5123, 0.4889, -1.166), (-0.5638, -1.303, 2.182), (0.5123, -1.303, 0.7962), (-1.488, 0.6969, 2.076), (-1.488, 0.1241, 3.029), (-0.8211, 2.459, -1.66), (-0.1544, 1.975, -1.66), (1.252, 0.03027, -0.1227), (-0.1544, 0.6969, 0.4661), (-1.488, 0.1192, 3.037), (0.966, -0.6364, 1.331), (0.5123, -0.6364, 1.88), (0.5123, -0.6983, 1.983), (0.5123, -1.08, 1.849), (-1.488, -1.303, 2.535), (-0.8211, 0.6969, 1.271)], [], [(35, 39, 37, 43, 40, 41, 36, 34), (43, 37, 38), (42, 36, 41, 50), (52, 31, 44, 56, 55), (58, 17, 47, 53, 42, 50, 33, 32, 51, 49, 48), (54, 53, 47, 52, 55), (44, 45, 56), (30, 16, 0, 6, 5, 27, 28), (10, 3, 25, 22, 14, 9), (4, 1, 46, 21), (25, 3, 20), (2, 0, 16, 29, 57), (1, 2, 57, 26, 19, 46), (18, 4, 21), (23, 8, 11, 14, 22), (12, 8, 23, 15), (6, 0, 2, 1, 4, 18, 20, 3, 10), (27, 5, 7, 13, 24)])
me_cube_cell_011.polygons.foreach_set('material_index', [1, 1, 1, 1, 1, 1, 1, 0, 0, 0, 0, 0, 0, 0, 0, 0, 0, 0])
_k = set([(5, 6), (5, 7), (6, 10), (7, 13), (8, 11), (8, 12), (9, 10), (9, 14), (11, 14), (12, 15), (13, 24), (15, 23), (16, 29), (16, 30), (17, 47), (17, 58), (18, 20), (18, 21), (19, 26), (19, 46), (20, 25), (21, 46), (22, 23), (22, 25), (24, 27), (26, 57), (27, 28), (28, 30), (29, 57), (31, 44), (31, 52), (32, 33), (32, 51), (33, 50), (34, 35), (34, 36), (35, 39), (36, 42), (37, 38), (37, 39), (38, 43), (40, 41), (40, 43), (41, 50), (42, 53), (44, 45), (45, 56), (47, 52), (48, 49), (48, 58), (49, 51), (53, 54), (54, 55), (55, 56)])
me_cube_cell_011.attributes.new('sharp_edge', 'BOOLEAN', 'EDGE').data.foreach_set('value', [ (min(e.vertices), max(e.vertices)) in _k for e in me_cube_cell_011.edges])
_uv = me_cube_cell_011.uv_layers.new(name='UVMap')
_uv.uv.foreach_set('vector', [0.2108, 0.04155, 0.6485, 0.04152, 1.0, 0.393, 1.0, 0.4545, 0.7151, 0.3054, 1.0, 0.5903, 1.0, 0.7877, 0.3009, 0.08869, 0.4545, 0.4545, 0.393, 0.393, 0.4074, 0.2889, 0.8972, 0.0, 0.7877, 0.7877, 0.5903, 0.5903, 0.6724, 0.0, 0.9812, 0.0, 0.9667, 0.06816, 0.8752, 0.8752, 0.3195, 0.3195, 0.2319, 0.0, 0.4121, 0.3381, 0.83, 0.03691, 0.01437, 0.0, 0.7179, 0.0, 1.0, 0.1028, 1.0, 0.3276, 0.7272, 0.2282, 0.9038, 0.5174, 0.6579, 0.4277, 0.9967, 0.9823, 0.5385, 0.5281, 0.713, 0.1797, 0.7179, 0.7179, 0.01437, 0.01437, 0.01878, 0.0, 0.7681, 0.0, 0.8752, 0.0, 0.8779, 0.4566, 0.3195, 0.0, 0.4579, 0.7221, 0.433, 0.75, 0.375, 0.75, 0.375, 0.6848, 0.3763, 0.6667, 0.4586, 0.6667, 0.4611, 0.6744, 0.375, 0.4563, 0.375, 0.4167, 0.4252, 0.4167, 0.4062, 0.5, 0.3886, 0.5, 0.3849, 0.4883, 0.375, 0.3333, 0.375, 0.25, 0.4633, 0.25, 0.4443, 0.3333, 0.4252, 0.4167, 0.375, 0.4167, 0.375, 0.4167, 0.375, 1.0, 0.375, 0.75, 0.433, 0.75, 0.4658, 0.8845, 0.4741, 1.0, 0.375, 0.25, 0.375, 0.0, 0.4741, 0.0, 0.486, 0.1778, 0.4858, 0.1784, 0.4633, 0.25, 0.375, 0.3333, 0.375, 0.3333, 0.4443, 0.3333, 0.4324, 0.5833, 0.3825, 0.5833, 0.3867, 0.526, 0.3886, 0.5, 0.4062, 0.5, 0.3905, 0.5833, 0.3825, 0.5833, 0.4324, 0.5833, 0.4113, 0.5833, 0.375, 0.6848, 0.375, 0.75, 0.125, 0.75, 0.125, 0.5, 0.2083, 0.5, 0.2083, 0.5, 0.2917, 0.5, 0.2917, 0.5, 0.3313, 0.5, 0.4586, 0.6667, 0.3763, 0.6667, 0.3961, 0.6667, 0.4239, 0.6667, 0.4457, 0.6667])
me_cube_cell_011.materials.append(mat_material)
me_cube_cell_011.update()
me_cube_cell_012 = bpy.data.meshes.new('Cube_cell.012')
me_cube_cell_012.from_pydata([(-0.3333, 0.1783, 0.1016), (-0.3333, -0.09969, 0.03206), (0.3333, 1.459, 0.1016), (0.3333, -0.6995, -0.4386), (-0.3333, -0.1041, 0.1016), (0.3333, -0.734, 0.1016), (-0.3333, 0.1783, 0.1016), (-0.3333, -0.09969, 0.03206), (0.3333, 1.459, 0.1016), (0.3333, -0.6995, -0.4386), (-0.3333, -0.1041, 0.1016), (0.3333, -0.734, 0.1016)], [], [(8, 9, 7, 6), (10, 7, 9, 11), (3, 2, 5), (5, 2, 0, 4), (1, 4, 0)])
me_cube_cell_012.polygons.foreach_set('material_index', [1, 1, 0, 0, 0])
_k = set([(0, 1), (0, 2), (1, 4), (2, 3), (3, 5), (4, 5), (6, 7), (6, 8), (7, 10), (8, 9), (9, 11), (10, 11)])
me_cube_cell_012.attributes.new('sharp_edge', 'BOOLEAN', 'EDGE').data.foreach_set('value', [ (min(e.vertices), max(e.vertices)) in _k for e in me_cube_cell_012.edges])
_uv = me_cube_cell_012.uv_layers.new(name='UVMap')
_uv.uv.foreach_set('vector', [0.9541, 0.8435, 0.455, 0.0, 0.8896, 0.0, 0.9539, 0.1086, 0.9379, 0.04616, 1.0, 0.1104, 1.0, 0.545, 0.5177, 0.04613, 0.6122, 0.4167, 0.625, 0.4167, 0.625, 0.4167, 0.7083, 0.5, 0.7083, 0.5, 0.7917, 0.5, 0.7917, 0.5, 0.6234, 0.3333, 0.625, 0.3333, 0.625, 0.3333])
me_cube_cell_012.materials.append(mat_material)
me_cube_cell_012.update()
me_cube_cell_013 = bpy.data.meshes.new('Cube_cell.013')
me_cube_cell_013.from_pydata([(-0.1593, -1.443, 2.197), (-0.303, -1.361, 2.268), (-0.2075, -1.277, 2.247), (0.3335, -6.11, -1.109), (0.3335, -2.377, 1.499), (-0.3332, -6.527, -1.337), (-0.3332, -1.871, 1.915), (-0.3332, -1.421, 2.229), (0.3335, -1.904, 1.829), (-0.3332, -1.359, 2.272), (0.3335, 0.1308, 2.029), (0.3335, 4.011, 1.624), (-0.3332, 4.074, 1.705), (-0.3332, -1.21, -6.685), (0.3335, -0.5667, -6.685), (0.3335, -1.802, 1.84), (0.3335, 0.02649, 2.039), (-0.3332, 4.233, 1.11), (0.3335, 4.124, 1.205), (-0.3332, 4.337, 0.7231), (0.3335, 4.324, 0.457), (-0.3332, 1.947, -6.685), (0.3335, 2.02, -6.685), (0.3335, -6.11, -1.109), (0.3335, -2.377, 1.499), (0.3335, -1.904, 1.829), (-0.3332, -1.21, -6.685), (0.3335, -0.5667, -6.685), (0.3335, 4.011, 1.624), (0.3335, 0.1308, 2.029), (-0.3332, -1.359, 2.272), (-0.3332, 4.074, 1.705), (-0.3332, 1.947, -6.685), (0.3335, 2.02, -6.685), (0.3335, -1.802, 1.84), (0.3335, 0.02649, 2.039), (-0.3332, -6.527, -1.337), (-0.3332, -1.871, 1.915), (0.3335, 4.324, 0.457), (-0.3332, 4.337, 0.7231), (-0.3332, -1.421, 2.229), (-0.3332, 4.233, 1.11), (0.3335, 4.124, 1.205)], [], [(23, 24, 37, 36), (25, 0, 40, 37, 24), (0, 1, 30, 40), (38, 33, 32, 39), (28, 31, 30, 1, 29), (23, 36, 26, 27), (2, 0, 25, 34), (2, 1, 0), (35, 29, 1, 2), (42, 41, 31, 28), (34, 35, 2), (38, 39, 41, 42), (8, 4, 3, 14, 22, 20, 18, 11, 10, 16, 15), (14, 13, 21, 22), (13, 5, 6, 7, 9, 12, 17, 19, 21)])
me_cube_cell_013.polygons.foreach_set('material_index', [1, 1, 1, 1, 1, 1, 1, 1, 1, 1, 1, 1, 0, 0, 0])
_k = set([(3, 4), (3, 14), (4, 8), (5, 6), (5, 13), (6, 7), (7, 9), (8, 15), (9, 12), (10, 11), (10, 16), (11, 18), (12, 17), (13, 14), (15, 16), (17, 19), (18, 20), (19, 21), (20, 22), (21, 22), (23, 24), (23, 27), (24, 25), (25, 34), (26, 27), (26, 36), (28, 29), (28, 42), (29, 35), (30, 31), (30, 40), (31, 41), (32, 33), (32, 39), (33, 38), (34, 35), (36, 37), (37, 40), (38, 42), (39, 41)])
me_cube_cell_013.attributes.new('sharp_edge', 'BOOLEAN', 'EDGE').data.foreach_set('value', [ (min(e.vertices), max(e.vertices)) in _k for e in me_cube_cell_013.edges])
_uv = me_cube_cell_013.uv_layers.new(name='UVMap')
_uv.uv.foreach_set('vector', [0.3391, 0.0, 1.0, 0.661, 1.0, 0.8244, 0.1757, 0.0, 0.8455, 0.0, 1.0, 0.0, 1.0, 0.1953, 0.8244, 0.8244, 0.661, 0.661, 0.0, 0.0, 1.0, 0.0, 1.0, 0.04034, 0.1953, 0.1953, 0.7132, 0.7132, 0.9698, 0.6982, 0.9697, 0.8523, 0.8514, 0.8514, 0.5352, 0.0, 0.7592, 0.0, 0.04034, 0.04034, 0.0, 0.0, 0.2855, 0.0, 1.0, 0.6609, 1.0, 0.8243, 0.1754, 0.009722, 0.3295, 0.009706, 0.0, 0.0, 1.0, 0.0, 1.0, 0.1545, 0.1671, 0.1671, 0.0, 0.0, 1.0, 0.0, 1.0, 1.0, 0.2536, 0.0, 1.0, 0.7145, 1.0, 1.0, 0.0, 0.0, 0.4648, 0.4648, 0.2408, 0.2408, 1.0, 0.2408, 1.0, 0.4648, 1.0, 0.1671, 0.2536, 0.2536, 1.0, 0.0, 1.0, 0.7132, 1.0, 0.8514, 1.0, 0.2408, 1.0, 0.4648, 0.5762, 0.4167, 0.5684, 0.4167, 0.5067, 0.4167, 0.375, 0.4167, 0.375, 0.4167, 0.5437, 0.4167, 0.5614, 0.4167, 0.5713, 0.4167, 0.5809, 0.4167, 0.5811, 0.4167, 0.5764, 0.4167, 0.2917, 0.5, 0.2083, 0.5, 0.2083, 0.5, 0.2917, 0.5, 0.375, 0.3333, 0.5013, 0.3333, 0.5782, 0.3333, 0.5856, 0.3333, 0.5866, 0.3333, 0.5732, 0.3333, 0.5592, 0.3333, 0.55, 0.3333, 0.375, 0.3333])
me_cube_cell_013.materials.append(mat_material)
me_cube_cell_013.update()
me_cube_cell_014 = bpy.data.meshes.new('Cube_cell.014')
me_cube_cell_014.from_pydata([(-0.2348, 0.8586, -0.6998), (-0.1872, 0.6948, -0.7487), (-0.3296, 0.7758, -0.6782), (-0.3609, 0.6882, -0.5889), (-0.3609, -0.4312, 0.9482), (0.3057, 0.04785, 0.9482), (0.3057, 0.6714, 0.09197), (-0.3609, -1.504, 0.9482), (0.3057, -2.352, 0.9482), (0.3057, -0.1222, -0.615), (0.3057, 0.7285, 0.01278), (0.3057, -0.05595, -0.5668), (-0.3609, 0.6882, -0.5889), (-0.3609, -0.4312, 0.9482), (0.3057, 0.04785, 0.9482), (0.3057, 0.6714, 0.09197), (0.3057, -0.1222, -0.615), (0.3057, -2.352, 0.9482), (0.3057, -0.05595, -0.5668), (0.3057, 0.7285, 0.01278), (-0.3609, -1.504, 0.9482)], [], [(12, 13, 14, 15, 2), (1, 16, 17, 7, 12, 2), (0, 19, 18), (2, 15, 19, 0), (0, 1, 2), (1, 0, 18, 16), (10, 6, 5, 8, 9, 11), (8, 5, 4, 20), (20, 4, 3)])
me_cube_cell_014.polygons.foreach_set('material_index', [1, 1, 1, 1, 1, 1, 0, 0, 0])
_k = set([(3, 4), (3, 20), (4, 5), (5, 6), (6, 10), (7, 12), (7, 17), (8, 9), (8, 20), (9, 11), (10, 11), (12, 13), (13, 14), (14, 15), (15, 19), (16, 17), (16, 18), (18, 19)])
me_cube_cell_014.attributes.new('sharp_edge', 'BOOLEAN', 'EDGE').data.foreach_set('value', [ (min(e.vertices), max(e.vertices)) in _k for e in me_cube_cell_014.edges])
_uv = me_cube_cell_014.uv_layers.new(name='UVMap')
_uv.uv.foreach_set('vector', [1.0, 0.05326, 0.7265, 0.6966, 0.3881, 0.3584, 0.5405, 0.0, 1.0, 0.0, 0.0, 0.0, 0.2038, 0.0, 0.9712, 0.04253, 0.9712, 0.5575, 0.05326, 0.05326, 0.0, 0.0, 1.0, 0.0, 1.0, 0.4197, 0.7808, 0.0, 1.0, 0.0, 1.0, 0.4595, 0.4197, 0.4197, 0.0, 0.0, 0.0, 0.0, 1.0, 0.0, 1.0, 1.0, 1.0, 1.0, 0.0, 0.0, 0.2192, 0.0, 1.0, 0.7962, 0.6029, 0.4167, 0.6048, 0.4167, 0.625, 0.4167, 0.625, 0.4167, 0.5881, 0.4167, 0.5892, 0.4167, 0.7083, 0.5, 0.7083, 0.5, 0.7917, 0.5, 0.7917, 0.5, 0.625, 0.3333, 0.625, 0.3333, 0.5887, 0.3333])
me_cube_cell_014.materials.append(mat_material)
me_cube_cell_014.update()
me_cube_cell_015 = bpy.data.meshes.new('Cube_cell.015')
me_cube_cell_015.from_pydata([(5.397, -1.249, 0.5111), (-1.997, -0.3013, 1.589), (-2.055, -0.02357, 1.587), (-2.188, -0.1628, 1.538), (-2.188, -0.02357, 1.546), (-1.522, -0.02357, 1.75), (-0.6954, -0.02357, 2.003), (-0.8549, -0.02357, 1.954), (-1.522, 1.291, 1.826), (-0.8549, 1.708, 2.054), (-1.522, 6.607, -3.521), (-0.8549, 7.251, -3.521), (-2.188, -0.02357, 0.2195), (-1.522, -0.02357, -0.5851), (-0.1883, -0.6902, -1.086), (-0.8549, -0.02357, -1.39), (-2.188, -0.6, 1.178), (-0.1883, -1.357, 0.02347), (-0.1883, -1.417, 0.124), (-0.1883, -1.401, 0.1464), (-2.188, -0.5305, 1.272), (-2.188, -0.4657, 1.36), (-2.188, -0.4964, 1.319), (-0.2683, -0.02357, 2.015), (-0.1883, -1.357, 0.206), (-0.1883, -0.6902, 1.112), (-0.1883, -0.02357, 2.018), (5.479, -0.6902, 1.273), (-1.522, 1.742, -3.521), (-0.8549, 1.258, -3.521), (-0.1883, -0.02357, -2.194), (1.033, -1.357, -1.451), (0.5542, -0.6902, -1.981), (5.097, -1.357, 0.3564), (2.839, -1.357, -1.29), (2.6, -0.6902, -1.863), (5.681, -0.6902, 0.3832), (2.612, -1.357, -1.455), (2.43, -0.6902, -1.986), (-2.055, -0.02357, 1.587), (-2.188, -0.02357, 1.546), (-1.522, -0.02357, 1.75), (-0.6954, -0.02357, 2.003), (-0.8549, -0.02357, 1.954), (-1.522, 1.291, 1.826), (-1.522, 6.607, -3.521), (-0.8549, 1.708, 2.054), (-0.8549, 7.251, -3.521), (-2.188, -0.02357, 0.2195), (-1.522, -0.02357, -0.5851), (-2.188, -0.6, 1.178), (1.033, -1.357, -1.451), (-0.1883, -1.357, 0.02347), (-0.1883, -1.417, 0.124), (-0.1883, -1.401, 0.1464), (-2.188, -0.4657, 1.36), (-2.188, -0.4964, 1.319), (-0.1883, -1.357, 0.206), (-0.1883, -0.6902, 1.112), (-0.1883, -0.02357, 2.018), (-2.188, -0.1628, 1.538), (-1.522, 1.742, -3.521), (-0.8549, 1.258, -3.521), (-0.8549, -0.02357, -1.39), (-0.1883, -0.02357, -2.194), (5.097, -1.357, 0.3564), (2.839, -1.357, -1.29), (2.612, -1.357, -1.455), (0.5542, -0.6902, -1.981), (2.43, -0.6902, -1.986), (-2.188, -0.5305, 1.272), (-0.1883, -0.6902, -1.086), (5.479, -0.6902, 1.273), (2.6, -0.6902, -1.863), (5.681, -0.6902, 0.3832), (-0.2683, -0.02357, 2.015)], [], [(1, 39, 40, 60), (44, 41, 39, 1, 42, 43, 46), (72, 0, 74), (46, 47, 45, 44), (51, 52, 53, 50, 12, 49, 61, 62, 63, 64, 14, 68), (54, 70, 50, 53), (42, 1, 55, 56, 75), (1, 60, 55), (0, 72, 25, 59, 75, 56, 70, 54, 57, 65), (73, 74, 0, 65, 66), (67, 51, 68, 69), (73, 66, 67, 69), (3, 4, 48, 16, 20, 22, 21), (19, 18, 17, 24), (30, 15, 7, 6, 23, 26), (4, 2, 5, 13, 48), (11, 9, 7, 15, 29), (10, 11, 29, 28), (8, 10, 28, 13, 5), (58, 71, 30, 26), (38, 32, 71, 58, 27, 36, 35), (24, 17, 31, 37, 34, 33)])
me_cube_cell_015.polygons.foreach_set('material_index', [1, 1, 1, 1, 1, 1, 1, 1, 1, 1, 1, 1, 0, 0, 0, 0, 0, 0, 0, 0, 0, 0])
_k = set([(2, 4), (2, 5), (3, 4), (3, 21), (5, 8), (6, 7), (6, 23), (7, 9), (8, 10), (9, 11), (10, 11), (12, 49), (12, 50), (13, 28), (13, 48), (14, 64), (14, 68), (15, 29), (15, 30), (16, 20), (16, 48), (17, 18), (17, 31), (18, 19), (19, 24), (20, 22), (21, 22), (23, 26), (24, 33), (25, 59), (25, 72), (26, 58), (27, 36), (27, 58), (28, 29), (30, 71), (31, 37), (32, 38), (32, 71), (33, 34), (34, 37), (35, 36), (35, 38), (39, 40), (39, 41), (40, 60), (41, 44), (42, 43), (42, 75), (43, 46), (44, 45), (45, 47), (46, 47), (49, 61), (50, 70), (51, 52), (51, 67), (52, 53), (53, 54), (54, 57), (55, 56), (55, 60), (56, 70), (57, 65), (59, 75), (61, 62), (62, 63), (63, 64), (65, 66), (66, 67), (68, 69), (69, 73), (72, 74), (73, 74)])
me_cube_cell_015.attributes.new('sharp_edge', 'BOOLEAN', 'EDGE').data.foreach_set('value', [ (min(e.vertices), max(e.vertices)) in _k for e in me_cube_cell_015.edges])
_uv = me_cube_cell_015.uv_layers.new(name='UVMap')
_uv.uv.foreach_set('vector', [1.0, 0.0, 1.0, 0.2429, 0.3499, 0.1437, 0.2057, 0.0, 1.0, 0.8243, 0.2608, 0.1476, 0.2429, 0.2429, 0.0, 0.0, 0.2887, 0.0, 0.2833, 0.02849, 1.0, 0.661, 1.0, 0.6233, 1.0, 1.0, 0.8778, 0.8778, 0.661, 0.661, 0.6806, 0.009634, 0.8346, 0.009634, 0.8243, 0.8243, 0.8975, 0.0, 0.8248, 0.2864, 1.0, 0.2328, 1.0, 0.9812, 0.801, 0.7866, 0.729, 0.5236, 0.5265, 0.5054, 0.03551, 0.0144, 0.657, 0.2607, 0.9881, 0.4053, 0.8173, 0.2299, 0.6729, 0.0, 0.2329, 0.0, 0.9812, 0.0, 0.9812, 0.9812, 0.2328, 0.2328, 0.7113, 0.0, 1.0, 0.0, 1.0, 0.7927, 0.9894, 0.9894, 0.5852, 0.5852, 0.0, 0.0, 0.7943, 0.0, 0.7927, 0.7927, 0.0, 0.0, 0.3767, 0.0, 0.7381, 0.7275, 0.9925, 0.5729, 1.0, 0.5852, 1.0, 0.9894, 0.9812, 0.9812, 0.2329, 0.2329, 0.2814, 0.2644, 0.8695, 0.0, 0.4105, 0.0, 1.0, 0.8778, 1.0, 1.0, 0.8695, 0.8695, 0.2127, 0.0, 0.7874, 0.0, 0.8975, 0.8975, 0.6729, 0.6729, 0.5896, 0.0, 0.4105, 0.4105, 0.2127, 0.2127, 1.0, 0.2126, 1.0, 0.4104, 0.4945, 0.2326, 0.4947, 0.25, 0.4634, 0.25, 0.486, 0.1779, 0.4882, 0.1866, 0.4893, 0.1909, 0.4903, 0.1947, 0.4616, 0.6722, 0.4611, 0.6742, 0.4587, 0.6667, 0.4631, 0.6667, 0.4063, 0.5, 0.4254, 0.4167, 0.5044, 0.4167, 0.5055, 0.4366, 0.5058, 0.49, 0.5059, 0.5, 0.4947, 0.25, 0.4957, 0.2666, 0.4995, 0.3333, 0.4444, 0.3333, 0.4634, 0.25, 0.375, 0.4167, 0.5067, 0.4167, 0.5044, 0.4167, 0.4254, 0.4167, 0.375, 0.4167, 0.2083, 0.5, 0.2917, 0.5, 0.2917, 0.5, 0.2083, 0.5, 0.5013, 0.3333, 0.375, 0.3333, 0.375, 0.3333, 0.4444, 0.3333, 0.4995, 0.3333, 0.4845, 0.5833, 0.4325, 0.5833, 0.4063, 0.5, 0.5059, 0.5, 0.4113, 0.5833, 0.4114, 0.5833, 0.4325, 0.5833, 0.4845, 0.5833, 0.4883, 0.5833, 0.4672, 0.5833, 0.4142, 0.5833, 0.4631, 0.6667, 0.4587, 0.6667, 0.4239, 0.6667, 0.4238, 0.6667, 0.4277, 0.6667, 0.4666, 0.6667])
me_cube_cell_015.materials.append(mat_material)
me_cube_cell_015.update()
me_cube_cell_016 = bpy.data.meshes.new('Cube_cell.016')
me_cube_cell_016.from_pydata([(-5.722, -0.2324, -0.9443), (8.41, 0.3285, -4.123), (8.41, -0.3381, -4.688), (7.37, 0.3285, -4.976), (8.059, -0.3381, -4.976), (-2.279, -0.3381, -4.976), (-2.072, 0.3285, -4.976), (-5.381, -0.3381, -1.378), (-5.099, 0.3285, -1.466), (6.521, -0.3381, 5.605), (6.474, 0.3285, 5.605), (8.41, 0.3285, 1.465), (8.41, -0.3381, 1.564), (-5.717, -0.3381, -0.988), (-5.437, 0.3285, -1.073), (-5.64, 0.3285, -0.1803), (-2.878, -0.3381, 5.605), (-3.386, -0.3381, 4.806), (-5.045, 0.3285, 2.032), (-2.774, 0.3285, 5.605), (-5.333, -0.3381, 0.9265), (-5.298, 0.3285, 1.529), (8.41, 0.3285, -4.123), (8.41, -0.3381, -4.688), (7.37, 0.3285, -4.976), (8.059, -0.3381, -4.976), (-2.279, -0.3381, -4.976), (-2.072, 0.3285, -4.976), (-5.381, -0.3381, -1.378), (6.521, -0.3381, 5.605), (6.474, 0.3285, 5.605), (8.41, 0.3285, 1.465), (8.41, -0.3381, 1.564), (-2.878, -0.3381, 5.605), (-3.386, -0.3381, 4.806), (-2.774, 0.3285, 5.605), (-5.717, -0.3381, -0.988), (-5.333, -0.3381, 0.9265), (-5.64, 0.3285, -0.1803), (-5.298, 0.3285, 1.529), (-5.099, 0.3285, -1.466), (-5.437, 0.3285, -1.073), (-5.045, 0.3285, 2.032)], [], [(24, 22, 23, 25), (5, 28, 40, 27), (36, 0, 41, 40, 28), (0, 38, 41), (35, 42, 34, 16), (36, 37, 39, 38, 0), (42, 39, 37, 34), (21, 18, 19, 30, 31, 1, 3, 6, 8, 14, 15), (32, 2, 1, 31), (3, 4, 26, 6), (29, 30, 19, 33), (7, 26, 4, 2, 32, 29, 33, 17, 20, 13), (11, 10, 9, 12)])
me_cube_cell_016.polygons.foreach_set('material_index', [1, 1, 1, 1, 1, 1, 1, 0, 0, 0, 0, 0, 1])
_k = set([(1, 2), (1, 3), (2, 4), (3, 4), (5, 27), (5, 28), (6, 8), (6, 26), (7, 13), (7, 26), (8, 14), (9, 10), (9, 12), (10, 11), (11, 12), (13, 20), (14, 15), (15, 21), (16, 34), (16, 35), (17, 20), (17, 33), (18, 19), (18, 21), (19, 33), (22, 23), (22, 24), (23, 25), (24, 25), (27, 40), (28, 36), (29, 30), (29, 32), (30, 31), (31, 32), (34, 37), (35, 42), (36, 37), (38, 39), (38, 41), (39, 42), (40, 41)])
me_cube_cell_016.attributes.new('sharp_edge', 'BOOLEAN', 'EDGE').data.foreach_set('value', [ (min(e.vertices), max(e.vertices)) in _k for e in me_cube_cell_016.edges])
_uv = me_cube_cell_016.uv_layers.new(name='UVMap')
_uv.uv.foreach_set('vector', [0.9911, 0.1313, 0.838, 0.006036, 0.9395, 0.006032, 0.9911, 0.04827, 0.09991, 0.08654, 0.1327, 0.0, 0.2562, 0.0, 0.1804, 0.167, 0.1285, 0.1285, 0.0, 0.0, 0.1225, 0.0, 1.0, 0.7438, 1.0, 0.8673, 0.0, 0.0, 0.3778, 0.0, 0.1225, 0.1225, 0.9876, 0.5889, 0.1024, 0.0, 0.7896, 0.0, 0.9877, 0.1318, 1.0, 0.1285, 0.5166, 0.5166, 0.067, 0.067, 0.6222, 0.0, 1.0, 0.0, 0.8976, 0.0, 1.0, 0.067, 1.0, 0.5166, 0.2104, 0.0, 0.5287, 0.5833, 0.5406, 0.5833, 0.625, 0.5833, 0.625, 0.5833, 0.5272, 0.5833, 0.3952, 0.5833, 0.375, 0.5833, 0.375, 0.5833, 0.4579, 0.5833, 0.4672, 0.5833, 0.4883, 0.5833, 0.5295, 0.6667, 0.3818, 0.6667, 0.3952, 0.5833, 0.5272, 0.5833, 0.375, 0.5833, 0.375, 0.6667, 0.375, 0.6667, 0.375, 0.5833, 0.625, 0.6667, 0.625, 0.5833, 0.625, 0.5833, 0.625, 0.6667, 0.46, 0.6667, 0.375, 0.6667, 0.375, 0.6667, 0.3818, 0.6667, 0.5295, 0.6667, 0.625, 0.6667, 0.625, 0.6667, 0.6061, 0.6667, 0.5145, 0.6667, 0.4692, 0.6667, 0.9739, 0.2022, 0.7606, 0.00972, 0.8818, 0.009722, 0.974, 0.1047])
me_cube_cell_016.materials.append(mat_material)
me_cube_cell_016.update()
me_cube_cell_017 = bpy.data.meshes.new('Cube_cell.017')
me_cube_cell_017.from_pydata([(-1.052, 0.8705, -0.8119), (-1.052, -0.4628, -0.8119), (-1.052, 0.2038, -0.8119), (-1.052, -0.4628, -0.7604), (-1.052, -0.5946, -0.8119), (-1.052, 0.2038, -0.4997), (-1.399, 0.8705, -0.8119), (0.169, -0.4628, 1.255), (-1.052, 0.8705, -0.2392), (-0.3102, 0.2038, 0.7247), (0.8572, -0.4628, 1.254), (0.2055, 0.2038, 0.7238), (1.444, -0.4628, 1.253), (1.748, -0.4628, 1.252), (1.566, 0.2038, 0.7201), (1.615, -0.4628, -0.8119), (1.467, 0.2038, -0.8119), (-1.052, -0.4628, -0.7604), (0.169, -0.4628, 1.255), (0.8572, -0.4628, 1.254), (-0.3102, 0.2038, 0.7247), (0.2055, 0.2038, 0.7238), (1.444, -0.4628, 1.253), (1.748, -0.4628, 1.252), (1.566, 0.2038, 0.7201), (1.615, -0.4628, -0.8119), (1.467, 0.2038, -0.8119), (-1.052, -0.5946, -0.8119), (-1.052, 0.2038, -0.4997), (-1.052, 0.8705, -0.2392), (-1.399, 0.8705, -0.8119)], [], [(3, 18, 20, 5, 8, 6, 4), (22, 23, 24, 21, 19), (20, 18, 19, 21), (24, 23, 25, 26), (27, 1, 17), (0, 30, 29), (28, 2, 0, 29), (2, 28, 9, 11, 14, 16), (15, 1, 27, 30, 0, 2, 16), (17, 1, 15, 13, 12, 10, 7)])
me_cube_cell_017.polygons.foreach_set('material_index', [1, 1, 1, 1, 0, 0, 0, 0, 0, 0])
_k = set([(3, 4), (3, 18), (4, 6), (5, 8), (5, 20), (6, 8), (7, 10), (7, 17), (9, 11), (9, 28), (10, 12), (11, 14), (12, 13), (13, 15), (14, 16), (15, 16), (17, 27), (18, 19), (19, 22), (20, 21), (21, 24), (22, 23), (23, 25), (24, 26), (25, 26), (27, 30), (28, 29), (29, 30)])
me_cube_cell_017.attributes.new('sharp_edge', 'BOOLEAN', 'EDGE').data.foreach_set('value', [ (min(e.vertices), max(e.vertices)) in _k for e in me_cube_cell_017.edges])
_uv = me_cube_cell_017.uv_layers.new(name='UVMap')
_uv.uv.foreach_set('vector', [0.2969, 0.2122, 1.0, 0.103, 1.0, 0.3279, 0.712, 0.4097, 0.7093, 0.5931, 0.6488, 0.6072, 0.2148, 0.1732, 1.0, 0.7872, 0.2128, 0.0, 0.4108, 0.0, 0.4097, 0.4097, 0.2123, 0.2123, 0.3279, 0.3279, 0.103, 0.103, 1.0, 0.2123, 1.0, 0.4097, 0.4108, 0.4108, 0.2128, 0.2128, 0.9815, 0.2129, 0.9815, 0.4109, 0.375, 0.6831, 0.375, 0.6667, 0.3762, 0.6667, 0.375, 0.5, 0.375, 0.4567, 0.3885, 0.5, 0.3824, 0.5833, 0.375, 0.5833, 0.375, 0.5, 0.3885, 0.5, 0.375, 0.5833, 0.3824, 0.5833, 0.4113, 0.5833, 0.4113, 0.5833, 0.4112, 0.5833, 0.375, 0.5833, 0.375, 0.6667, 0.375, 0.6667, 0.375, 0.6831, 0.3317, 0.5, 0.375, 0.5, 0.375, 0.5833, 0.375, 0.5833, 0.3762, 0.6667, 0.375, 0.6667, 0.375, 0.6667, 0.4238, 0.6667, 0.4238, 0.6667, 0.4238, 0.6667, 0.4238, 0.6667])
me_cube_cell_017.materials.append(mat_material)
me_cube_cell_017.update()
me_cube_cell_018 = bpy.data.meshes.new('Cube_cell.018')
me_cube_cell_018.from_pydata([(-0.4105, 0.05458, -0.002646), (-0.3612, -0.1129, -0.05311), (0.1286, -0.8579, 0.1297), (0.1286, -0.9249, 0.07983), (0.1286, -0.07526, 0.708), (0.1286, 1.353, -0.2092), (0.1286, 1.134, -0.2334), (0.1286, -0.5707, -0.4192), (0.1286, -0.8579, 0.1297), (0.1286, -0.9249, 0.07983), (0.1286, 1.353, -0.2092), (0.1286, 1.134, -0.2334), (0.1286, -0.5707, -0.4192), (0.1286, -0.07526, 0.708)], [], [(8, 0, 1, 9), (9, 1, 12), (8, 13, 0), (0, 10, 11, 1), (13, 10, 0), (6, 5, 4, 2, 3, 7), (11, 12, 1)])
me_cube_cell_018.polygons.foreach_set('material_index', [1, 1, 1, 1, 1, 0, 1])
_k = set([(2, 3), (2, 4), (3, 7), (4, 5), (5, 6), (6, 7), (8, 9), (8, 13), (9, 12), (10, 11), (10, 13), (11, 12)])
me_cube_cell_018.attributes.new('sharp_edge', 'BOOLEAN', 'EDGE').data.foreach_set('value', [ (min(e.vertices), max(e.vertices)) in _k for e in me_cube_cell_018.edges])
_uv = me_cube_cell_018.uv_layers.new(name='UVMap')
_uv.uv.foreach_set('vector', [1.0, 0.7815, 1.0, 1.0, 0.0, 0.0, 0.2026, 0.0, 1.0, 0.7974, 1.0, 1.0, 0.8464, 0.8464, 0.7815, 0.7815, 1.0, 0.5816, 1.0, 1.0, 1.0, 1.0, 0.7473, 0.7473, 0.765, 0.0, 1.0, 0.0, 0.5816, 0.5816, 1.0, 0.7473, 1.0, 1.0, 0.5806, 0.4167, 0.5812, 0.4167, 0.6029, 0.4167, 0.5892, 0.4167, 0.588, 0.4167, 0.5762, 0.4167, 0.765, 0.765, 1.0, 0.8464, 1.0, 1.0])
me_cube_cell_018.materials.append(mat_material)
me_cube_cell_018.update()
me_cube_cell_019 = bpy.data.meshes.new('Cube_cell.019')
me_cube_cell_019.from_pydata([(0.6365, 0.3333, 1.362), (0.6365, -0.3333, 1.362), (-1.25, -0.3333, 1.362), (-1.296, 0.3333, 1.362), (0.6365, -0.3333, -2.674), (0.6365, 0.3333, -2.773), (-1.25, -0.3333, 1.362), (-1.296, 0.3333, 1.362), (0.6365, -0.3333, -2.674), (0.6365, 0.3333, -2.773)], [], [(9, 8, 2, 7), (5, 3, 0), (5, 0, 1, 4), (6, 1, 0, 3), (4, 1, 6)])
me_cube_cell_019.polygons.foreach_set('material_index', [1, 0, 0, 0, 0])
_k = set([(2, 7), (2, 8), (3, 5), (3, 6), (4, 5), (4, 6), (7, 9), (8, 9)])
me_cube_cell_019.attributes.new('sharp_edge', 'BOOLEAN', 'EDGE').data.foreach_set('value', [ (min(e.vertices), max(e.vertices)) in _k for e in me_cube_cell_019.edges])
_uv = me_cube_cell_019.uv_layers.new(name='UVMap')
_uv.uv.foreach_set('vector', [0.8378, 0.8197, 0.9077, 0.01136, 0.9849, 0.1091, 0.9849, 0.2303, 0.5273, 0.5833, 0.625, 0.5833, 0.625, 0.5833, 0.5273, 0.5833, 0.625, 0.5833, 0.625, 0.6667, 0.5297, 0.6667, 0.625, 0.6667, 0.625, 0.6667, 0.625, 0.5833, 0.625, 0.5833, 0.5297, 0.6667, 0.625, 0.6667, 0.625, 0.6667])
me_cube_cell_019.materials.append(mat_material)
me_cube_cell_019.update()
me_cube_cell_020 = bpy.data.meshes.new('Cube_cell.020')
me_cube_cell_020.from_pydata([(0.2304, -0.3333, -0.1891), (0.2304, 0.3333, -0.1891), (-0.8052, 0.3333, -0.1891), (0.2304, 0.3333, 0.661), (0.2304, -0.3333, 0.09549), (-0.1163, -0.3333, -0.1891), (-0.8052, 0.3333, -0.1891), (0.2304, 0.3333, 0.661), (0.2304, -0.3333, 0.09549), (-0.1163, -0.3333, -0.1891)], [], [(8, 7, 2, 9), (1, 6, 3), (4, 0, 1, 3), (6, 1, 0, 5), (5, 0, 4)])
me_cube_cell_020.polygons.foreach_set('material_index', [1, 0, 0, 0, 0])
_k = set([(2, 7), (2, 9), (3, 4), (3, 6), (4, 5), (5, 6), (7, 8), (8, 9)])
me_cube_cell_020.attributes.new('sharp_edge', 'BOOLEAN', 'EDGE').data.foreach_set('value', [ (min(e.vertices), max(e.vertices)) in _k for e in me_cube_cell_020.edges])
_uv = me_cube_cell_020.uv_layers.new(name='UVMap')
_uv.uv.foreach_set('vector', [0.05883, 0.003999, 0.148, 0.000524, 0.1387, 0.1305, 0.05572, 0.04752, 0.375, 0.5833, 0.375, 0.5833, 0.3951, 0.5833, 0.3817, 0.6667, 0.375, 0.6667, 0.375, 0.5833, 0.3951, 0.5833, 0.375, 0.5833, 0.375, 0.5833, 0.375, 0.6667, 0.375, 0.6667, 0.375, 0.6667, 0.375, 0.6667, 0.3817, 0.6667])
me_cube_cell_020.materials.append(mat_material)
me_cube_cell_020.update()

# ---- objects
ob_cube = bpy.data.objects.new('Cube', me_cube)
ob_cube_cell = bpy.data.objects.new('Cube_cell', me_cube_cell_026)
ob_cube_cell_001 = bpy.data.objects.new('Cube_cell.001', me_cube_cell_027)
ob_cube_cell_002 = bpy.data.objects.new('Cube_cell.002', me_cube_cell_001)
ob_cube_cell_003 = bpy.data.objects.new('Cube_cell.003', me_cube_cell_002)
ob_cube_cell_004 = bpy.data.objects.new('Cube_cell.004', me_cube_cell_003)
ob_cube_cell_005 = bpy.data.objects.new('Cube_cell.005', me_cube_cell_004)
ob_cube_cell_006 = bpy.data.objects.new('Cube_cell.006', me_cube_cell_005)
ob_cube_cell_007 = bpy.data.objects.new('Cube_cell.007', me_cube_cell_006)
ob_cube_cell_008 = bpy.data.objects.new('Cube_cell.008', me_cube_cell_007)
ob_cube_cell_009 = bpy.data.objects.new('Cube_cell.009', me_cube_cell_008)
ob_cube_cell_011 = bpy.data.objects.new('Cube_cell.011', me_cube_cell_009)
ob_cube_cell_012 = bpy.data.objects.new('Cube_cell.012', me_cube_cell_010)
ob_cube_cell_014 = bpy.data.objects.new('Cube_cell.014', me_cube_cell_011)
ob_cube_cell_015 = bpy.data.objects.new('Cube_cell.015', me_cube_cell_012)
ob_cube_cell_016 = bpy.data.objects.new('Cube_cell.016', me_cube_cell_013)
ob_cube_cell_017 = bpy.data.objects.new('Cube_cell.017', me_cube_cell_014)
ob_cube_cell_019 = bpy.data.objects.new('Cube_cell.019', me_cube_cell_015)
ob_cube_cell_020 = bpy.data.objects.new('Cube_cell.020', me_cube_cell_016)
ob_cube_cell_021 = bpy.data.objects.new('Cube_cell.021', me_cube_cell_017)
ob_cube_cell_022 = bpy.data.objects.new('Cube_cell.022', me_cube_cell_018)
ob_cube_cell_023 = bpy.data.objects.new('Cube_cell.023', me_cube_cell_019)
ob_cube_cell_025 = bpy.data.objects.new('Cube_cell.025', me_cube_cell_020)

# ---- transforms, parenting, visibility, modifiers, constraints
ob_cube.location = (0.0, 0.0, 0.0)
ob_cube.lock_rotations_4d = False
ob_cube.empty_display_type = 'ARROWS'
ob_cube.lineart.crease_threshold = 0.0
ob_cube_cell.location = (-0.0235, 2.368, 2.711)
ob_cube_cell_001.location = (7.153, 0.0, 1.931)
ob_cube_cell_002.location = (5.753, -0.04677, -3.351)
ob_cube_cell_003.location = (2.923, -0.05273, 4.072)
ob_cube_cell_004.location = (-0.9426, -0.8706, 5.086)
ob_cube_cell_005.location = (0.592, -0.9558, -1.879)
ob_cube_cell_006.location = (-0.1007, 9.034, 4.066)
ob_cube_cell_007.location = (-0.01784, 0.4179, 4.659)
ob_cube_cell_008.location = (-0.7227, -0.1278, 2.776)
ob_cube_cell_009.location = (2.072, -0.1481, 0.645)
ob_cube_cell_011.location = (0.0, 15.73, -2.339)
ob_cube_cell_012.location = (0.0, 15.72, 2.975)
ob_cube_cell_014.location = (0.4877, 0.3031, -3.63)
ob_cube_cell_015.location = (-5.96e-08, 2.394, 5.189)
ob_cube_cell_016.location = (-0.0001572, 8.844, 1.395)
ob_cube_cell_017.location = (0.0276, 6.706, 4.343)
ob_cube_cell_019.location = (1.188, 1.024, -1.77)
ob_cube_cell_020.location = (12.31, 0.004806, -0.3146)
ob_cube_cell_021.location = (2.052, 0.1295, -4.479)
ob_cube_cell_022.location = (0.2047, 7.512, 3.645)
ob_cube_cell_023.location = (20.08, 2.98e-08, 3.929)
ob_cube_cell_025.location = (20.49, -4.768e-07, -5.102)

# ---- collection membership
col_collection.objects.link(ob_cube)
col_collection.objects.link(ob_cube_cell)
col_collection.objects.link(ob_cube_cell_001)
col_collection.objects.link(ob_cube_cell_002)
col_collection.objects.link(ob_cube_cell_003)
col_collection.objects.link(ob_cube_cell_004)
col_collection.objects.link(ob_cube_cell_005)
col_collection.objects.link(ob_cube_cell_006)
col_collection.objects.link(ob_cube_cell_007)
col_collection.objects.link(ob_cube_cell_008)
col_collection.objects.link(ob_cube_cell_009)
col_collection.objects.link(ob_cube_cell_011)
col_collection.objects.link(ob_cube_cell_012)
col_collection.objects.link(ob_cube_cell_014)
col_collection.objects.link(ob_cube_cell_015)
col_collection.objects.link(ob_cube_cell_016)
col_collection.objects.link(ob_cube_cell_017)
col_collection.objects.link(ob_cube_cell_019)
col_collection.objects.link(ob_cube_cell_020)
col_collection.objects.link(ob_cube_cell_021)
col_collection.objects.link(ob_cube_cell_022)
col_collection.objects.link(ob_cube_cell_023)
col_collection.objects.link(ob_cube_cell_025)

# ---- scene / render settings (as saved in the file)
scene.frame_start = 1; scene.frame_end = 250; scene.frame_set(1)
scene.render.engine = 'BLENDER_EEVEE_NEXT'
scene.cycles.sampling_pattern = 'TABULATED_SOBOL'
scene.eevee.ray_tracing_options.trace_max_roughness = 0.0
bpy.context.view_layer.update()

# ---- added for rendering (the .blend has no active camera and no usable light): camera, sun
cam_auto = bpy.data.cameras.new('AutoCamera')
cam_auto.lens = 50.0
cam_auto.sensor_width = 36.0
cam_auto.clip_end = 1000.0
ob_auto_camera = bpy.data.objects.new('AutoCamera', cam_auto)
scene.collection.objects.link(ob_auto_camera)
ob_auto_camera.location = (39.1478, -25.9189, 23.4306)
ob_auto_camera.rotation_euler = (1.09748, -7.21219e-08, 0.694738)
scene.camera = ob_auto_camera
light_auto_sun = bpy.data.lights.new('AutoSun', 'SUN')
light_auto_sun.energy = 3.0
light_auto_sun.angle = 0.0523599
ob_auto_sun = bpy.data.objects.new('AutoSun', light_auto_sun)
scene.collection.objects.link(ob_auto_sun)
ob_auto_sun.rotation_euler = (0.872665, 0.174533, 0.523599)
bpy.context.view_layer.update()
